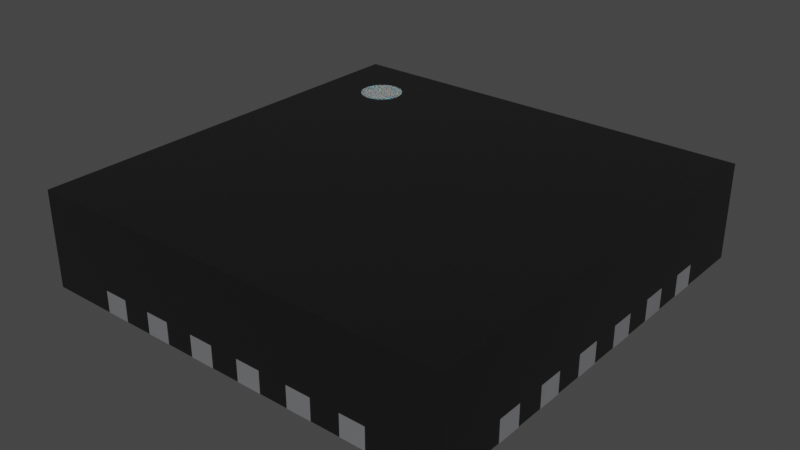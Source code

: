 # Source: QFN-24-1EP_4x4mm_P0.5mm_EP2.6x2.6mm.blend  (saved by Blender 4.1.23; exported with 4.5.12 LTS)
import bpy
from mathutils import Matrix  # noqa: F401  (used for matrix-valued properties, if any)

bpy.ops.wm.read_factory_settings(use_empty=True)
scene = bpy.context.scene
scene.name = 'Scene'

# ---- collections
col_collection = bpy.data.collections.new('Collection'); scene.collection.children.link(col_collection)

# ---- materials (node trees are filled in below, after node groups)
mat_plastic_chip = bpy.data.materials.new('plastic_chip')
mat_plastic_chip.use_transparent_shadow = False
mat_plastic_chip.preview_render_type = 'CUBE'
mat_white_markings = bpy.data.materials.new('white_markings')
mat_white_markings.use_transparent_shadow = False
mat_white_markings.preview_render_type = 'FLAT'
mat_metal_pins = bpy.data.materials.new('metal_pins')
mat_metal_pins.use_transparent_shadow = False
mat_metal_pins.preview_render_type = 'CUBE'

# ---- material node trees
mat_plastic_chip.use_nodes = True; mat_plastic_chip.node_tree.nodes.clear()
_N = mat_plastic_chip.node_tree.nodes; _L = mat_plastic_chip.node_tree.links
n0 = _N.new('ShaderNodeBsdfPrincipled'); n0.name = 'Principled BSDF'; n0.location = (10, 300)
n0.distribution = 'GGX'
n0.subsurface_method = 'BURLEY'
n0.inputs[0].default_value = (0.009312, 0.009312, 0.009312, 1.0)
n0.inputs[1].default_value = 0.1372
n0.inputs[2].default_value = 0.3706
n0.inputs[3].default_value = 1.45
n0.inputs[27].default_value = (0.0, 0.0, 0.0, 1.0)
n0.inputs[28].default_value = 1.0
n1 = _N.new('ShaderNodeOutputMaterial'); n1.name = 'Material Output'; n1.location = (300, 300)
n2 = _N.new('ShaderNodeTexNoise'); n2.name = 'Noise Texture'; n2.location = (-893, 54)
n2.inputs[2].default_value = 200.0
n2.inputs[3].default_value = 3.6
n2.inputs[4].default_value = 0.8375
n3 = _N.new('ShaderNodeBump'); n3.name = 'Bump'; n3.location = (-604, -53)
n3.inputs[0].default_value = 0.08
n3.inputs[1].default_value = 1.0
n3.inputs[2].default_value = 1.0
_L.new(n0.outputs[0], n1.inputs[0])
_L.new(n2.outputs[0], n3.inputs[3])
_L.new(n3.outputs[0], n0.inputs[5])
n1.is_active_output = True
mat_white_markings.use_nodes = True; mat_white_markings.node_tree.nodes.clear()
_N = mat_white_markings.node_tree.nodes; _L = mat_white_markings.node_tree.links
n0 = _N.new('ShaderNodeOutputMaterial'); n0.name = 'Material Output'; n0.location = (300, 300)
n1 = _N.new('ShaderNodeBsdfPrincipled'); n1.name = 'Principled BSDF'; n1.location = (-34, 272)
n1.distribution = 'GGX'
n1.subsurface_method = 'BURLEY'
n1.inputs[1].default_value = 0.02
n1.inputs[2].default_value = 0.4636
n1.inputs[3].default_value = 1.4
n1.inputs[8].default_value = 1.0
n1.inputs[10].default_value = 0.3682
n1.inputs[13].default_value = 0.6591
n1.inputs[18].default_value = 0.2318
n1.inputs[20].default_value = 0.6709
n1.inputs[24].default_value = 0.1191
n1.inputs[27].default_value = (0.0, 0.0, 0.0, 1.0)
n1.inputs[28].default_value = 1.0
n2 = _N.new('ShaderNodeMapping'); n2.name = 'Mapping'; n2.location = (-1010, 265)
n2.inputs[3].default_value = (3.0, 1.0, 1.0)
n3 = _N.new('ShaderNodeTexCoord'); n3.name = 'Texture Coordinate'; n3.location = (-1250, 180)
n4 = _N.new('ShaderNodeBump'); n4.name = 'Bump'; n4.location = (-376, -99)
n4.inputs[0].default_value = 0.05
n4.inputs[1].default_value = 1.0
n4.inputs[2].default_value = 1.0
n5 = _N.new('ShaderNodeTexNoise'); n5.name = 'Noise Texture'; n5.location = (-662, 176)
n5.inputs[2].default_value = 88.0
n5.inputs[3].default_value = 10.8
n5.inputs[4].default_value = 0.9167
n5.inputs[8].default_value = 1.6
n6 = _N.new('ShaderNodeValToRGB'); n6.name = 'ColorRamp'; n6.location = (-354, 186)
while len(n6.color_ramp.elements) > 1: n6.color_ramp.elements.remove(n6.color_ramp.elements[-1])
n6.color_ramp.elements[0].position = 0.0; n6.color_ramp.elements[0].color = (0.2596, 0.2596, 0.2596, 1.0)
_e = n6.color_ramp.elements.new(1.0); _e.color = (0.6303, 0.6303, 0.6303, 1.0)
n7 = _N.new('ShaderNodeMix'); n7.name = 'Mix'; n7.location = (-204, 152)
n7.data_type = 'RGBA'
n7.inputs[0].default_value = 0.3682
n7.inputs[7].default_value = (0.2525, 0.2525, 0.2525, 1.0)
_L.new(n5.outputs[0], n6.inputs[0])
_L.new(n1.outputs[0], n0.inputs[0])
_L.new(n3.outputs[2], n2.inputs[0])
_L.new(n2.outputs[0], n5.inputs[0])
_L.new(n5.outputs[0], n4.inputs[3])
_L.new(n4.outputs[0], n1.inputs[5])
_L.new(n6.outputs[0], n7.inputs[6])
_L.new(n7.outputs[2], n1.inputs[0])
n0.is_active_output = True
mat_metal_pins.use_nodes = True; mat_metal_pins.node_tree.nodes.clear()
_N = mat_metal_pins.node_tree.nodes; _L = mat_metal_pins.node_tree.links
n0 = _N.new('ShaderNodeMapping'); n0.name = 'Mapping'; n0.location = (-1447, -91)
n0.inputs[3].default_value = (4.8, 1.2, 1.1)
n1 = _N.new('ShaderNodeBsdfPrincipled'); n1.name = 'Principled BSDF'; n1.location = (-560, 254)
n1.distribution = 'GGX'
n1.subsurface_method = 'BURLEY'
n1.inputs[1].default_value = 0.7818
n1.inputs[2].default_value = 0.2886
n1.inputs[3].default_value = 1.45
n1.inputs[13].default_value = 0.0
n1.inputs[27].default_value = (0.0, 0.0, 0.0, 1.0)
n1.inputs[28].default_value = 1.0
n2 = _N.new('ShaderNodeOutputMaterial'); n2.name = 'Material Output.002'; n2.location = (-205, 253)
n2.width = 213
n3 = _N.new('ShaderNodeTexNoise'); n3.name = 'Noise Texture.002'; n3.location = (-1228, -73)
n3.inputs[2].default_value = 0.1
n3.inputs[3].default_value = 7.0
n3.inputs[4].default_value = 0.6
n3.inputs[8].default_value = 0.4
n4 = _N.new('ShaderNodeTexCoord'); n4.name = 'Texture Coordinate'; n4.location = (-1636, -116)
n5 = _N.new('ShaderNodeMix'); n5.name = 'Mix.001'; n5.location = (-921, 45)
n5.data_type = 'RGBA'
n5.inputs[6].default_value = (0.9398, 0.9547, 1.0, 1.0)
n5.inputs[7].default_value = (0.13, 0.1259, 0.1359, 1.0)
n6 = _N.new('ShaderNodeBump'); n6.name = 'Bump.001'; n6.location = (-1001, -227)
n6.inputs[0].default_value = 0.05
n6.inputs[1].default_value = 0.01
n6.inputs[2].default_value = 1.0
_L.new(n1.outputs[0], n2.inputs[0])
_L.new(n3.outputs[0], n6.inputs[3])
_L.new(n0.outputs[0], n3.inputs[0])
_L.new(n3.outputs[0], n5.inputs[0])
_L.new(n4.outputs[3], n0.inputs[0])
_L.new(n5.outputs[2], n1.inputs[0])
_L.new(n6.outputs[0], n1.inputs[5])
n2.is_active_output = True

# ---- world
world_world = bpy.data.worlds.new('World'); scene.world = world_world
world_world.use_nodes = True; world_world.node_tree.nodes.clear()
_N = world_world.node_tree.nodes; _L = world_world.node_tree.links
n0 = _N.new('ShaderNodeOutputWorld'); n0.name = 'World Output'; n0.location = (300, 300)
n1 = _N.new('ShaderNodeBackground'); n1.name = 'Background'; n1.location = (10, 300)
n1.inputs[0].default_value = (0.05088, 0.05088, 0.05088, 1.0)
_L.new(n1.outputs[0], n0.inputs[0])
n0.is_active_output = True
world_world.color = (0.05088, 0.05088, 0.05088)
world_world.use_sun_shadow = False
world_world.sun_shadow_jitter_overblur = 0.0

# ---- meshes
me_shape_9_indexedfaceset_010 = bpy.data.meshes.new('SHAPE_9_IndexedFaceSet.010')
me_shape_9_indexedfaceset_010.from_pydata([(0.7874, 0.07972, -0.3406), (0.7874, 0.07972, -0.25), (0.7874, 0.0009843, -0.05315), (0.7874, 0.07972, 0.05315), (0.7874, 0.07972, 0.1437), (0.7874, 0.07972, 0.5374), (0.7874, 0.3543, 0.7874), (0.7874, 0.07972, -0.5374), (0.7874, 0.0009843, -0.7874), (0.1437, 0.0009843, -0.7874), (0.05315, 0.0009843, -0.6299), (0.05315, 0.0009843, -0.7874), (-0.05315, 0.0009843, -0.6299), (-0.6299, 0.0009843, -0.4469), (-0.6299, 0.0009843, -0.3406), (-0.6299, 0.0009843, -0.25), (-0.6299, 0.0009843, 0.1437), (-0.7874, 0.0009843, 0.1437), (-0.7874, 0.0009843, 0.25), (-0.6299, 0.0009843, 0.25), (-0.6299, 0.0009843, 0.3406), (-0.6299, 0.0009843, 0.4469), (-0.6299, 0.0009843, 0.5374), (-0.7874, 0.0009843, 0.5374), (-0.7874, 0.0009843, 0.7874), (-0.25, 0.0009843, 0.7874), (0.1437, 0.0009843, 0.7874), (0.3406, 0.0009843, 0.6299), (0.3406, 0.0009843, 0.7874), (0.4469, 0.0009843, 0.7874), (0.7874, 0.0009843, 0.7874), (0.7874, 0.0009843, 0.5374), (0.7874, 0.0009843, 0.4469), (0.7874, 0.0009843, 0.3406), (0.7874, 0.0009843, 0.1437), (0.7874, 0.0009843, 0.05315), (0.6299, 0.0009843, -0.05315), (0.6299, 0.0009843, -0.3406), (0.7874, 0.0009843, -0.5374), (0.3937, 0.0009843, 0.4921), (0.4921, 0.0009843, -0.4921), (0.4921, 0.0009843, 0.3937), (0.7874, 0.0, -0.4469), (0.7874, 0.0009843, -0.4469), (0.7874, 0.0, -0.25), (0.7874, 0.0009843, -0.25), (0.7874, 0.0009843, 0.25), (0.7874, 0.0009843, -0.1437), (0.7874, 0.0, -0.1437), (0.25, 0.0009843, 0.7874), (0.05315, 0.07874, 0.7874), (-0.1437, 0.07874, 0.7874), (-0.1437, 0.0009843, 0.7874), (-0.7874, 0.3543, 0.7874), (0.5374, 0.0009843, 0.7874), (-0.7874, 0.0, -0.4469), (-0.7874, 0.0, -0.5374), (-0.7874, 0.0, 0.4469), (-0.7874, 0.0, 0.25), (-0.7874, 0.0, 0.1437), (-0.7874, 0.0, 0.05315), (-0.7874, 0.3543, -0.7874), (-0.7874, 0.07972, 0.25), (-0.7874, 0.07972, 0.1437), (-0.7874, 0.07972, -0.1437), (-0.7874, 0.07972, -0.25), (0.7874, 0.3543, -0.7874), (-0.7874, 0.0009843, -0.7874), (-0.5374, 0.07874, -0.7874), (-0.4469, 0.07874, -0.7874), (-0.3406, 0.07874, -0.7874), (-0.25, 0.0009843, -0.7874), (-0.1437, 0.0009843, -0.7874), (0.05315, 0.07874, -0.7874), (0.25, 0.0009843, -0.7874), (0.3406, 0.0009843, -0.7874), (0.5374, 0.0009843, -0.7874), (0.1437, 0.0009843, -0.6299), (0.1437, 0.0, -0.6299), (0.1437, 0.07874, -0.7874), (0.05315, 0.0, -0.6299), (0.05315, 0.0, -0.7882), (-0.7874, 0.0, -0.05315), (-0.6299, 0.0009843, -0.05315), (-0.6299, 0.0, -0.1437), (-0.6299, 0.0009843, -0.1437), (-0.7874, 0.0009843, -0.1437), (-0.7874, 0.0, -0.1437), (-0.6299, 0.0, -0.05315), (0.1437, 0.0, -0.7882), (0.05315, 0.07874, -0.7882), (0.1437, 0.07874, -0.7882), (-0.7882, 0.0009843, -0.05315), (-0.7882, 0.0009843, -0.1437), (-0.7882, 0.07972, -0.1437), (-0.7882, 0.07972, -0.05315), (-0.7874, 0.07972, -0.05315), (-0.7874, 0.0009843, -0.05315), (-0.1437, 0.0, -0.7882), (-0.1437, 0.07874, -0.7874), (-0.1437, 0.0009843, -0.6299), (-0.1437, 0.0, -0.6299), (-0.05315, 0.0, -0.6299), (-0.05315, 0.0009843, -0.7874), (-0.05315, 0.07874, -0.7874), (-0.05315, 0.0, -0.7882), (-0.3406, 0.07874, -0.7882), (-0.3406, 0.0009843, -0.7874), (-0.3406, 0.0, -0.6299), (-0.3406, 0.0009843, -0.6299), (-0.25, 0.0009843, -0.6299), (-0.25, 0.0, -0.6299), (-0.25, 0.07874, -0.7874), (-0.25, 0.07874, -0.7882), (-0.25, 0.0, -0.7882), (-0.3406, 0.0, -0.7882), (-0.5374, 0.0009843, -0.7874), (-0.5374, 0.0009843, -0.6299), (-0.5374, 0.0, -0.6299), (-0.4469, 0.0009843, -0.6299), (-0.4469, 0.0009843, -0.7874), (-0.4469, 0.0, -0.6299), (-0.4469, 0.0, -0.7882), (0.25, 0.07874, -0.7874), (0.25, 0.0009843, -0.6299), (0.25, 0.0, -0.6299), (0.3406, 0.0009843, -0.6299), (0.3406, 0.0, -0.6299), (0.3406, 0.07874, -0.7874), (0.3406, 0.0, -0.7882), (0.25, 0.0, -0.7882), (0.4469, 0.07874, -0.7882), (0.4469, 0.07874, -0.7874), (0.4469, 0.0009843, -0.7874), (0.4469, 0.0009843, -0.6299), (0.5374, 0.0009843, -0.6299), (0.5374, 0.0, -0.6299), (0.5374, 0.07874, -0.7874), (0.4469, 0.0, -0.6299), (0.5374, 0.0, -0.7882), (0.4469, 0.0, -0.7882), (-0.1437, 0.07874, -0.7882), (-0.05315, 0.07874, -0.7882), (-0.5374, 0.0, -0.7882), (-0.5374, 0.07874, -0.7882), (-0.4469, 0.07874, -0.7882), (0.25, 0.07874, -0.7882), (0.3406, 0.07874, -0.7882), (0.5374, 0.07874, -0.7882), (-0.6299, 0.0, 0.1437), (-0.6299, 0.0009843, 0.05315), (-0.6299, 0.0, 0.05315), (-0.7874, 0.0009843, 0.05315), (-0.7874, 0.0009843, 0.3406), (-0.6299, 0.0, 0.25), (-0.7874, 0.0, 0.3406), (-0.6299, 0.0, 0.3406), (-0.6299, 0.0, 0.5374), (-0.7874, 0.0, 0.5374), (-0.6299, 0.0, 0.4469), (-0.7874, 0.0, -0.25), (-0.6299, 0.0, -0.3406), (-0.7874, 0.0, -0.3406), (-0.6299, 0.0, -0.25), (-0.6299, 0.0009843, -0.5374), (-0.6299, 0.0, -0.5374), (-0.6299, 0.0, -0.4469), (-0.7882, 0.07972, 0.1437), (-0.7882, 0.0009843, 0.1437), (-0.7874, 0.07972, 0.05315), (-0.7882, 0.0009843, 0.05315), (-0.7882, 0.07972, 0.05315), (-0.7882, 0.07972, 0.25), (-0.7882, 0.07972, 0.3406), (-0.7874, 0.07972, 0.3406), (-0.7882, 0.0009843, 0.3406), (-0.7882, 0.0009843, 0.25), (-0.7882, 0.0009843, 0.4469), (-0.7882, 0.0009843, 0.5374), (-0.7882, 0.07972, 0.4469), (-0.7882, 0.07972, 0.5374), (-0.7874, 0.07972, 0.5374), (-0.7874, 0.07972, 0.4469), (-0.7874, 0.0009843, 0.4469), (-0.7882, 0.0009843, -0.25), (-0.7882, 0.07972, -0.25), (-0.7874, 0.0009843, -0.3406), (-0.7882, 0.0009843, -0.3406), (-0.7882, 0.07972, -0.3406), (-0.7874, 0.07972, -0.3406), (-0.7874, 0.0009843, -0.25), (-0.7882, 0.07972, -0.4469), (-0.7882, 0.0009843, -0.4469), (-0.7874, 0.07972, -0.4469), (-0.7874, 0.07972, -0.5374), (-0.7882, 0.07972, -0.5374), (-0.7882, 0.0009843, -0.5374), (-0.7874, 0.0009843, -0.4469), (-0.7874, 0.0009843, -0.5374), (0.05315, 0.0, 0.6299), (0.05315, 0.0009843, 0.7874), (0.05315, 0.0009843, 0.6299), (0.1437, 0.0, 0.6299), (0.1437, 0.0, 0.7882), (0.1437, 0.0009843, 0.6299), (-0.1437, 0.07874, 0.7882), (-0.05315, 0.0, 0.6299), (-0.05315, 0.0, 0.7882), (-0.05315, 0.0009843, 0.6299), (-0.05315, 0.0009843, 0.7874), (-0.05315, 0.07874, 0.7874), (-0.05315, 0.07874, 0.7882), (-0.1437, 0.0009843, 0.6299), (-0.1437, 0.0, 0.7882), (-0.1437, 0.0, 0.6299), (-0.3406, 0.07874, 0.7874), (-0.3406, 0.0009843, 0.7874), (-0.3406, 0.0009843, 0.6299), (-0.25, 0.07874, 0.7874), (-0.25, 0.0, 0.6299), (-0.25, 0.0009843, 0.6299), (-0.25, 0.0, 0.7882), (-0.3406, 0.0, 0.6299), (-0.5374, 0.07874, 0.7882), (-0.5374, 0.0009843, 0.7874), (-0.4469, 0.0, 0.7882), (-0.4469, 0.0009843, 0.7874), (-0.4469, 0.07874, 0.7874), (-0.5374, 0.0009843, 0.6299), (-0.4469, 0.0009843, 0.6299), (-0.4469, 0.0, 0.6299), (-0.5374, 0.0, 0.6299), (0.25, 0.0, 0.7882), (0.25, 0.0, 0.6299), (0.25, 0.07874, 0.7874), (0.25, 0.0009843, 0.6299), (0.3406, 0.0, 0.7882), (0.3406, 0.07874, 0.7882), (0.3406, 0.0, 0.6299), (0.5374, 0.0009843, 0.6299), (0.5374, 0.07874, 0.7874), (0.4469, 0.0009843, 0.6299), (0.5374, 0.0, 0.7882), (0.5374, 0.0, 0.6299), (0.4469, 0.0, 0.6299), (0.05315, 0.07874, 0.7882), (0.05315, 0.0, 0.7882), (0.1437, 0.07874, 0.7882), (0.1437, 0.07874, 0.7874), (-0.3406, 0.0, 0.7882), (-0.25, 0.07874, 0.7882), (-0.3406, 0.07874, 0.7882), (-0.5374, 0.0, 0.7882), (-0.4469, 0.07874, 0.7882), (-0.5374, 0.07874, 0.7874), (0.25, 0.07874, 0.7882), (0.3406, 0.07874, 0.7874), (0.4469, 0.0, 0.7882), (0.4469, 0.07874, 0.7882), (0.5374, 0.07874, 0.7882), (0.4469, 0.07874, 0.7874), (0.6299, 0.0009843, -0.1437), (0.6299, 0.0, -0.05315), (0.6299, 0.0, -0.1437), (0.7874, 0.0, -0.05315), (0.7882, 0.0009843, -0.1437), (0.7882, 0.0009843, -0.05315), (0.7874, 0.07972, -0.1437), (0.7874, 0.07972, -0.05315), (0.7882, 0.07972, -0.1437), (0.7882, 0.07972, -0.05315), (0.6299, 0.0, 0.05315), (0.7874, 0.0, 0.05315), (0.6299, 0.0009843, 0.05315), (0.6299, 0.0, 0.1437), (0.7874, 0.0, 0.1437), (0.6299, 0.0009843, 0.1437), (0.6299, 0.0009843, 0.25), (0.6299, 0.0, 0.3406), (0.6299, 0.0009843, 0.3406), (0.7874, 0.0, 0.25), (0.7874, 0.0, 0.3406), (0.6299, 0.0, 0.25), (0.6299, 0.0009843, 0.4469), (0.6299, 0.0, 0.5374), (0.6299, 0.0, 0.4469), (0.6299, 0.0009843, 0.5374), (0.7874, 0.0, 0.4469), (0.7874, 0.0, 0.5374), (0.7874, 0.0, -0.3406), (0.7874, 0.0009843, -0.3406), (0.6299, 0.0, -0.3406), (0.6299, 0.0009843, -0.25), (0.6299, 0.0, -0.25), (0.7874, 0.0, -0.5374), (0.6299, 0.0009843, -0.5374), (0.6299, 0.0009843, -0.4469), (0.6299, 0.0, -0.4469), (0.6299, 0.0, -0.5374), (0.7882, 0.0009843, 0.05315), (0.7882, 0.07972, 0.05315), (0.7882, 0.0009843, 0.1437), (0.7882, 0.07972, 0.1437), (0.7882, 0.07972, 0.25), (0.7874, 0.07972, 0.3406), (0.7882, 0.07972, 0.3406), (0.7874, 0.07972, 0.25), (0.7882, 0.0009843, 0.25), (0.7882, 0.0009843, 0.3406), (0.7882, 0.07972, 0.4469), (0.7874, 0.07972, 0.4469), (0.7882, 0.07972, 0.5374), (0.7882, 0.0009843, 0.4469), (0.7882, 0.0009843, 0.5374), (0.7882, 0.0009843, -0.25), (0.7882, 0.07972, -0.25), (0.7882, 0.0009843, -0.3406), (0.7882, 0.07972, -0.3406), (0.7882, 0.07972, -0.5374), (0.7882, 0.0009843, -0.4469), (0.7882, 0.07972, -0.4469), (0.7874, 0.07972, -0.4469), (0.7882, 0.0009843, -0.5374), (0.3937, 0.0001969, 0.4921), (-0.4921, 0.0009843, 0.4921), (-0.4921, 0.0009843, -0.4921), (-0.4921, 0.0001969, -0.4921), (0.4921, 0.0001969, -0.4921), (0.4921, 0.0001969, 0.3937), (-0.4921, 0.0001969, 0.4921), (0.6299, 0.3543, -0.5512), (0.6299, 0.3559, -0.5512), (0.6284, 0.3543, -0.5358), (0.6284, 0.3559, -0.5358), (0.6239, 0.3543, -0.521), (0.6239, 0.3559, -0.521), (0.6167, 0.3543, -0.5074), (0.6167, 0.3559, -0.5074), (0.6069, 0.3543, -0.4955), (0.6069, 0.3559, -0.4955), (0.5949, 0.3543, -0.4857), (0.5949, 0.3559, -0.4857), (0.5813, 0.3543, -0.4784), (0.5813, 0.3559, -0.4784), (0.5665, 0.3543, -0.474), (0.5665, 0.3559, -0.474), (0.5512, 0.3543, -0.4724), (0.5512, 0.3559, -0.4724), (0.5358, 0.3543, -0.474), (0.5358, 0.3559, -0.474), (0.521, 0.3543, -0.4784), (0.521, 0.3559, -0.4784), (0.5074, 0.3543, -0.4857), (0.5074, 0.3559, -0.4857), (0.4955, 0.3543, -0.4955), (0.4955, 0.3559, -0.4955), (0.4857, 0.3543, -0.5074), (0.4857, 0.3559, -0.5074), (0.4784, 0.3543, -0.521), (0.4784, 0.3559, -0.521), (0.474, 0.3543, -0.5358), (0.474, 0.3559, -0.5358), (0.4724, 0.3543, -0.5512), (0.4724, 0.3559, -0.5512), (0.474, 0.3543, -0.5665), (0.474, 0.3559, -0.5665), (0.4784, 0.3543, -0.5813), (0.4784, 0.3559, -0.5813), (0.4857, 0.3543, -0.5949), (0.4857, 0.3559, -0.5949), (0.4955, 0.3543, -0.6069), (0.4955, 0.3559, -0.6069), (0.5074, 0.3543, -0.6167), (0.5074, 0.3559, -0.6167), (0.521, 0.3543, -0.6239), (0.521, 0.3559, -0.6239), (0.5358, 0.3543, -0.6284), (0.5358, 0.3559, -0.6284), (0.5512, 0.3543, -0.6299), (0.5512, 0.3559, -0.6299), (0.5665, 0.3543, -0.6284), (0.5665, 0.3559, -0.6284), (0.5813, 0.3543, -0.6239), (0.5813, 0.3559, -0.6239), (0.5949, 0.3543, -0.6167), (0.5949, 0.3559, -0.6167), (0.6069, 0.3543, -0.6069), (0.6069, 0.3559, -0.6069), (0.6167, 0.3543, -0.5949), (0.6167, 0.3559, -0.5949), (0.6239, 0.3543, -0.5813), (0.6239, 0.3559, -0.5813), (0.6284, 0.3543, -0.5665), (0.6284, 0.3559, -0.5665)], [], [(7, 8, 38), (66, 8, 7), (321, 66, 7), (0, 43, 290), (0, 321, 43), (0, 66, 321), (1, 66, 0), (267, 1, 45), (267, 45, 47), (267, 66, 1), (3, 268, 2), (3, 2, 35), (46, 4, 34), (306, 4, 46), (310, 304, 33), (310, 33, 32), (30, 5, 31), (6, 306, 304), (6, 310, 5), (6, 4, 306), (6, 304, 310), (6, 5, 30), (6, 66, 267), (6, 267, 268), (6, 268, 3), (6, 3, 4), (164, 67, 198), (117, 67, 164), (117, 116, 67), (325, 117, 164), (325, 119, 117), (325, 164, 13), (14, 13, 197), (14, 197, 186), (14, 325, 13), (109, 107, 120), (109, 120, 119), (109, 119, 325), (15, 325, 14), (110, 109, 325), (85, 325, 15), (85, 15, 190), (85, 190, 86), (100, 72, 71), (100, 71, 110), (100, 110, 325), (150, 83, 97), (150, 97, 152), (10, 11, 103), (10, 103, 12), (16, 17, 18), (19, 16, 18), (124, 74, 9), (124, 9, 77), (126, 133, 75), (21, 20, 153), (21, 153, 183), (134, 133, 126), (24, 22, 23), (324, 19, 20), (324, 21, 22), (324, 20, 21), (324, 16, 19), (8, 76, 135), (40, 134, 126), (40, 135, 134), (40, 126, 124), (40, 124, 77), (295, 8, 135), (295, 135, 40), (228, 22, 24), (228, 324, 22), (229, 324, 228), (296, 295, 40), (38, 8, 295), (224, 228, 24), (37, 296, 40), (217, 324, 229), (43, 296, 37), (292, 37, 40), (220, 324, 217), (290, 43, 37), (216, 217, 229), (216, 229, 226), (261, 292, 40), (212, 324, 220), (47, 292, 261), (47, 45, 292), (52, 212, 220), (52, 220, 25), (200, 208, 209), (200, 201, 208), (35, 36, 273), (35, 2, 36), (39, 201, 204), (39, 208, 201), (39, 204, 235), (41, 273, 36), (41, 277, 276), (41, 276, 273), (279, 277, 41), (27, 39, 235), (46, 276, 277), (46, 34, 276), (49, 204, 26), (49, 235, 204), (241, 39, 27), (283, 279, 41), (239, 39, 241), (286, 283, 41), (286, 41, 39), (286, 39, 239), (32, 279, 283), (32, 33, 279), (29, 27, 28), (29, 241, 27), (30, 286, 239), (30, 239, 54), (30, 31, 286), (39, 324, 212), (39, 212, 208), (324, 325, 16), (16, 325, 150), (150, 325, 83), (83, 325, 85), (325, 40, 77), (325, 77, 10), (325, 10, 12), (325, 12, 100), (40, 41, 36), (40, 36, 261), (43, 38, 294), (43, 294, 42), (45, 290, 289), (45, 289, 44), (31, 32, 287), (31, 287, 288), (33, 46, 280), (33, 280, 281), (34, 35, 272), (34, 272, 275), (2, 47, 48), (2, 48, 264), (240, 30, 54), (6, 30, 240), (260, 6, 240), (256, 260, 29), (256, 29, 28), (256, 6, 260), (234, 6, 256), (248, 234, 49), (248, 49, 26), (248, 6, 234), (210, 50, 200), (210, 200, 209), (218, 51, 52), (218, 52, 25), (227, 215, 216), (227, 216, 226), (24, 254, 224), (53, 218, 215), (53, 227, 254), (53, 51, 218), (53, 215, 227), (53, 254, 24), (53, 6, 248), (53, 248, 50), (53, 50, 210), (53, 210, 51), (198, 197, 55), (198, 55, 56), (186, 190, 160), (186, 160, 162), (57, 23, 158), (183, 23, 57), (18, 153, 155), (18, 155, 58), (60, 17, 59), (152, 17, 60), (181, 24, 23), (53, 24, 181), (182, 53, 181), (153, 182, 183), (174, 182, 153), (174, 53, 182), (62, 53, 174), (63, 62, 18), (63, 18, 17), (63, 53, 62), (96, 169, 152), (96, 152, 97), (190, 64, 86), (65, 64, 190), (197, 189, 186), (193, 189, 197), (67, 194, 198), (61, 65, 189), (61, 193, 194), (61, 64, 65), (61, 189, 193), (61, 194, 67), (61, 53, 63), (61, 63, 169), (61, 169, 96), (61, 96, 64), (68, 67, 116), (61, 67, 68), (69, 61, 68), (70, 69, 120), (70, 120, 107), (70, 61, 69), (112, 61, 70), (99, 112, 71), (99, 71, 72), (99, 61, 112), (73, 104, 103), (73, 103, 11), (74, 79, 9), (123, 79, 74), (132, 128, 75), (132, 75, 133), (8, 137, 76), (66, 123, 128), (66, 132, 137), (66, 79, 123), (66, 128, 132), (66, 137, 8), (66, 61, 73), (73, 61, 104), (104, 61, 99), (66, 73, 79), (86, 82, 87), (86, 97, 82), (6, 53, 66), (61, 66, 53), (11, 10, 80), (11, 80, 81), (90, 73, 11), (90, 11, 81), (10, 77, 78), (10, 78, 80), (91, 89, 9), (79, 91, 9), (78, 9, 89), (77, 9, 78), (78, 89, 81), (78, 81, 80), (97, 83, 88), (97, 88, 82), (83, 85, 84), (83, 84, 88), (85, 86, 87), (85, 87, 84), (84, 87, 82), (84, 82, 88), (90, 81, 89), (90, 89, 91), (91, 79, 73), (91, 73, 90), (94, 95, 92), (94, 92, 93), (95, 96, 97), (95, 97, 92), (64, 94, 93), (64, 93, 86), (96, 95, 94), (96, 94, 64), (97, 86, 93), (97, 93, 92), (72, 100, 101), (72, 101, 98), (141, 99, 72), (141, 72, 98), (100, 12, 102), (100, 102, 101), (142, 105, 103), (104, 142, 103), (102, 103, 105), (12, 103, 102), (102, 105, 98), (102, 98, 101), (107, 109, 108), (107, 108, 115), (106, 70, 107), (106, 107, 115), (109, 110, 111), (109, 111, 108), (113, 114, 71), (112, 113, 71), (111, 71, 114), (110, 71, 111), (111, 114, 115), (111, 115, 108), (116, 117, 118), (116, 118, 143), (144, 68, 116), (144, 116, 143), (117, 119, 121), (117, 121, 118), (145, 122, 120), (69, 145, 120), (121, 120, 122), (119, 120, 121), (121, 122, 143), (121, 143, 118), (74, 124, 125), (74, 125, 130), (146, 123, 74), (146, 74, 130), (124, 126, 127), (124, 127, 125), (147, 129, 75), (128, 147, 75), (127, 75, 129), (126, 75, 127), (127, 129, 130), (127, 130, 125), (133, 134, 138), (133, 138, 140), (131, 132, 133), (131, 133, 140), (134, 135, 136), (134, 136, 138), (148, 139, 76), (137, 148, 76), (136, 76, 139), (135, 76, 136), (136, 139, 140), (136, 140, 138), (141, 98, 105), (141, 105, 142), (142, 104, 99), (142, 99, 141), (106, 115, 114), (106, 114, 113), (113, 112, 70), (113, 70, 106), (144, 143, 122), (144, 122, 145), (145, 69, 68), (145, 68, 144), (146, 130, 129), (146, 129, 147), (147, 128, 123), (147, 123, 146), (131, 140, 139), (131, 139, 148), (148, 137, 132), (148, 132, 131), (17, 16, 149), (17, 149, 59), (16, 150, 151), (16, 151, 149), (150, 152, 60), (150, 60, 151), (151, 60, 59), (151, 59, 149), (153, 20, 156), (153, 156, 155), (20, 19, 154), (20, 154, 156), (19, 18, 58), (19, 58, 154), (154, 58, 155), (154, 155, 156), (23, 22, 157), (23, 157, 158), (22, 21, 159), (22, 159, 157), (21, 183, 57), (21, 57, 159), (159, 57, 158), (159, 158, 157), (190, 15, 163), (190, 163, 160), (15, 14, 161), (15, 161, 163), (14, 186, 162), (14, 162, 161), (161, 162, 160), (161, 160, 163), (197, 13, 166), (197, 166, 55), (13, 164, 165), (13, 165, 166), (164, 198, 56), (164, 56, 165), (165, 56, 55), (165, 55, 166), (171, 167, 168), (171, 168, 170), (167, 63, 17), (167, 17, 168), (169, 171, 170), (169, 170, 152), (63, 167, 171), (63, 171, 169), (17, 152, 170), (17, 170, 168), (172, 173, 175), (172, 175, 176), (173, 174, 153), (173, 153, 175), (62, 172, 176), (62, 176, 18), (174, 173, 172), (174, 172, 62), (153, 18, 176), (153, 176, 175), (179, 180, 178), (179, 178, 177), (180, 181, 23), (180, 23, 178), (182, 179, 177), (182, 177, 183), (181, 180, 179), (181, 179, 182), (23, 183, 177), (23, 177, 178), (188, 185, 184), (188, 184, 187), (185, 65, 190), (185, 190, 184), (189, 188, 187), (189, 187, 186), (65, 185, 188), (65, 188, 189), (190, 186, 187), (190, 187, 184), (195, 191, 192), (195, 192, 196), (191, 193, 197), (191, 197, 192), (194, 195, 196), (194, 196, 198), (193, 191, 195), (193, 195, 194), (197, 198, 196), (197, 196, 192), (200, 246, 199), (200, 199, 201), (245, 200, 50), (245, 246, 200), (247, 26, 203), (248, 26, 247), (202, 203, 26), (204, 202, 26), (201, 199, 202), (201, 202, 204), (199, 246, 203), (199, 203, 202), (52, 213, 214), (52, 214, 212), (205, 52, 51), (205, 213, 52), (211, 209, 207), (210, 209, 211), (206, 207, 209), (208, 206, 209), (212, 214, 206), (212, 206, 208), (214, 213, 207), (214, 207, 206), (216, 249, 222), (216, 222, 217), (251, 216, 215), (251, 249, 216), (250, 25, 221), (218, 25, 250), (219, 221, 25), (220, 219, 25), (217, 222, 219), (217, 219, 220), (222, 249, 221), (222, 221, 219), (224, 252, 231), (224, 231, 228), (223, 224, 254), (223, 252, 224), (253, 226, 225), (227, 226, 253), (230, 225, 226), (229, 230, 226), (228, 231, 230), (228, 230, 229), (231, 252, 225), (231, 225, 230), (49, 232, 233), (49, 233, 235), (255, 49, 234), (255, 232, 49), (237, 28, 236), (256, 28, 237), (238, 236, 28), (27, 238, 28), (235, 233, 238), (235, 238, 27), (233, 232, 236), (233, 236, 238), (29, 257, 244), (29, 244, 241), (258, 29, 260), (258, 257, 29), (259, 54, 242), (240, 54, 259), (243, 242, 54), (239, 243, 54), (241, 244, 243), (241, 243, 239), (244, 257, 242), (244, 242, 243), (245, 247, 203), (245, 203, 246), (245, 50, 248), (245, 248, 247), (205, 211, 207), (205, 207, 213), (205, 51, 210), (205, 210, 211), (251, 250, 221), (251, 221, 249), (251, 215, 218), (251, 218, 250), (223, 253, 225), (223, 225, 252), (223, 254, 227), (223, 227, 253), (255, 237, 236), (255, 236, 232), (255, 234, 256), (255, 256, 237), (258, 259, 242), (258, 242, 257), (258, 260, 240), (258, 240, 259), (261, 263, 48), (261, 48, 47), (36, 262, 263), (36, 263, 261), (2, 264, 262), (2, 262, 36), (48, 262, 264), (48, 263, 262), (269, 265, 266), (269, 266, 270), (267, 47, 265), (267, 265, 269), (270, 266, 2), (270, 2, 268), (270, 267, 269), (270, 268, 267), (266, 265, 47), (266, 47, 2), (273, 271, 272), (273, 272, 35), (276, 274, 271), (276, 271, 273), (34, 275, 274), (34, 274, 276), (272, 274, 275), (272, 271, 274), (277, 282, 280), (277, 280, 46), (279, 278, 282), (279, 282, 277), (33, 281, 278), (33, 278, 279), (280, 278, 281), (280, 282, 278), (283, 285, 287), (283, 287, 32), (286, 284, 285), (286, 285, 283), (31, 288, 284), (31, 284, 286), (287, 284, 288), (287, 285, 284), (37, 291, 289), (37, 289, 290), (292, 293, 291), (292, 291, 37), (45, 44, 293), (45, 293, 292), (289, 293, 44), (289, 291, 293), (295, 298, 294), (295, 294, 38), (296, 297, 298), (296, 298, 295), (43, 42, 297), (43, 297, 296), (294, 297, 42), (294, 298, 297), (300, 299, 301), (300, 301, 302), (3, 35, 299), (3, 299, 300), (302, 301, 34), (302, 34, 4), (302, 3, 300), (302, 4, 3), (301, 299, 35), (301, 35, 34), (303, 307, 308), (303, 308, 305), (306, 46, 307), (306, 307, 303), (305, 308, 33), (305, 33, 304), (305, 306, 303), (305, 304, 306), (308, 307, 46), (308, 46, 33), (309, 312, 313), (309, 313, 311), (310, 32, 312), (310, 312, 309), (311, 313, 31), (311, 31, 5), (311, 310, 309), (311, 5, 310), (313, 312, 32), (313, 32, 31), (317, 316, 314), (317, 314, 315), (0, 290, 316), (0, 316, 317), (315, 314, 45), (315, 45, 1), (315, 0, 317), (315, 1, 0), (314, 316, 290), (314, 290, 45), (318, 322, 319), (318, 319, 320), (7, 38, 322), (7, 322, 318), (320, 319, 43), (320, 43, 321), (320, 7, 318), (320, 321, 7), (319, 322, 38), (319, 38, 43), (39, 41, 328), (39, 328, 323), (329, 39, 323), (324, 39, 329), (325, 324, 329), (325, 329, 326), (40, 325, 326), (40, 326, 327), (41, 40, 327), (41, 327, 328), (328, 327, 326), (323, 326, 329), (323, 328, 326), (330, 331, 333, 332), (332, 333, 335, 334), (334, 335, 337, 336), (336, 337, 339, 338), (338, 339, 341, 340), (340, 341, 343, 342), (342, 343, 345, 344), (344, 345, 347, 346), (346, 347, 349, 348), (348, 349, 351, 350), (350, 351, 353, 352), (352, 353, 355, 354), (354, 355, 357, 356), (356, 357, 359, 358), (358, 359, 361, 360), (360, 361, 363, 362), (362, 363, 365, 364), (364, 365, 367, 366), (366, 367, 369, 368), (368, 369, 371, 370), (370, 371, 373, 372), (372, 373, 375, 374), (374, 375, 377, 376), (376, 377, 379, 378), (378, 379, 381, 380), (380, 381, 383, 382), (382, 383, 385, 384), (384, 385, 387, 386), (386, 387, 389, 388), (388, 389, 391, 390), (333, 331, 393, 391, 389, 387, 385, 383, 381, 379, 377, 375, 373, 371, 369, 367, 365, 363, 361, 359, 357, 355, 353, 351, 349, 347, 345, 343, 341, 339, 337, 335), (390, 391, 393, 392), (392, 393, 331, 330), (330, 332, 334, 336, 338, 340, 342, 344, 346, 348, 350, 352, 354, 356, 358, 360, 362, 364, 366, 368, 370, 372, 374, 376, 378, 380, 382, 384, 386, 388, 390, 392)])
me_shape_9_indexedfaceset_010.polygons.foreach_set('material_index', [0, 0, 0, 0, 0, 0, 0, 0, 0, 0, 0, 0, 0, 0, 0, 0, 0, 0, 0, 0, 0, 0, 0, 0, 0, 0, 0, 0, 0, 0, 0, 0, 0, 0, 0, 0, 0, 0, 0, 0, 0, 0, 0, 0, 0, 0, 0, 0, 0, 0, 0, 0, 0, 0, 0, 0, 0, 0, 0, 0, 0, 0, 0, 0, 0, 0, 0, 0, 0, 0, 0, 0, 0, 0, 0, 0, 0, 0, 0, 0, 0, 0, 0, 0, 0, 0, 0, 0, 0, 0, 0, 0, 0, 0, 0, 0, 0, 0, 0, 0, 0, 0, 0, 0, 0, 0, 0, 0, 0, 0, 0, 0, 0, 0, 0, 0, 0, 0, 0, 0, 0, 0, 0, 0, 0, 0, 0, 0, 0, 0, 0, 0, 0, 0, 0, 0, 0, 0, 0, 0, 0, 0, 0, 0, 0, 0, 0, 0, 0, 0, 0, 0, 0, 0, 0, 0, 0, 0, 0, 0, 0, 0, 0, 0, 0, 0, 0, 0, 0, 0, 0, 0, 0, 0, 0, 0, 0, 0, 0, 0, 0, 0, 0, 0, 0, 0, 0, 0, 0, 0, 0, 0, 0, 0, 0, 0, 0, 0, 0, 0, 0, 0, 0, 0, 0, 0, 0, 0, 0, 0, 0, 0, 0, 0, 0, 0, 0, 0, 0, 0, 0, 0, 0, 0, 0, 0, 0, 0, 0, 0, 0, 0, 0, 0, 0, 2, 2, 2, 2, 2, 2, 2, 2, 2, 2, 2, 2, 2, 2, 2, 2, 2, 2, 2, 2, 2, 2, 2, 2, 2, 2, 2, 2, 2, 2, 2, 2, 2, 2, 2, 2, 2, 2, 2, 2, 2, 2, 2, 2, 2, 2, 2, 2, 2, 2, 2, 2, 2, 2, 2, 2, 2, 2, 2, 2, 2, 2, 2, 2, 2, 2, 2, 2, 2, 2, 2, 2, 2, 2, 2, 2, 2, 2, 2, 2, 2, 2, 2, 2, 2, 2, 2, 2, 2, 2, 2, 2, 2, 2, 2, 2, 2, 2, 2, 2, 2, 2, 2, 2, 2, 2, 2, 2, 2, 2, 2, 2, 2, 2, 2, 2, 2, 2, 2, 2, 2, 2, 2, 2, 2, 2, 2, 2, 2, 2, 2, 2, 2, 2, 2, 2, 2, 2, 2, 2, 2, 2, 2, 2, 2, 2, 2, 2, 2, 2, 2, 2, 2, 2, 2, 2, 2, 2, 2, 2, 2, 2, 2, 2, 2, 2, 2, 2, 2, 2, 2, 2, 2, 2, 2, 2, 2, 2, 2, 2, 2, 2, 2, 2, 2, 2, 2, 2, 2, 2, 2, 2, 2, 2, 2, 2, 2, 2, 2, 2, 2, 2, 2, 2, 2, 2, 2, 2, 2, 2, 2, 2, 2, 2, 2, 2, 2, 2, 2, 2, 2, 2, 2, 2, 2, 2, 2, 2, 2, 2, 2, 2, 2, 2, 2, 2, 2, 2, 2, 2, 2, 2, 2, 2, 2, 2, 2, 2, 2, 2, 2, 2, 2, 2, 2, 2, 2, 2, 2, 2, 2, 2, 2, 2, 2, 2, 2, 2, 2, 2, 2, 2, 2, 2, 2, 2, 2, 2, 2, 2, 2, 2, 2, 2, 2, 2, 2, 2, 2, 2, 2, 2, 2, 2, 2, 2, 2, 2, 2, 2, 2, 2, 2, 2, 2, 2, 2, 2, 2, 2, 2, 2, 2, 2, 2, 2, 2, 2, 2, 2, 2, 2, 2, 2, 2, 2, 2, 2, 2, 2, 2, 2, 2, 2, 2, 2, 2, 2, 2, 2, 2, 2, 2, 2, 2, 2, 2, 2, 2, 2, 2, 2, 2, 2, 2, 2, 2, 2, 2, 2, 2, 2, 2, 2, 2, 2, 2, 2, 2, 2, 2, 2, 2, 2, 2, 2, 2, 2, 2, 2, 2, 2, 2, 2, 2, 2, 2, 2, 2, 2, 2, 2, 2, 2, 2, 2, 2, 2, 2, 2, 2, 2, 2, 2, 2, 2, 2, 2, 2, 2, 2, 2, 2, 2, 2, 2, 2, 2, 2, 2, 2, 1, 1, 1, 1, 1, 1, 1, 1, 1, 1, 1, 1, 1, 1, 1, 1, 1, 1, 1, 1, 1, 1, 1, 1, 1, 1, 1, 1, 1, 1, 1, 1, 1, 1])
_uv = me_shape_9_indexedfaceset_010.uv_layers.new(name='UVMap')
_uv.uv.foreach_set('vector', [0.5192, 0.1756, 0.4693, 0.01696, 0.4693, 0.1756, 0.6934, 0.01696, 0.4693, 0.01696, 0.5192, 0.1756, 0.5192, 0.233, 0.6934, 0.01696, 0.5192, 0.1756, 0.5192, 0.3004, 0.4693, 0.233, 0.4693, 0.3004, 0.5192, 0.3004, 0.5192, 0.233, 0.4693, 0.233, 0.5192, 0.3004, 0.6934, 0.01696, 0.5192, 0.233, 0.5192, 0.3579, 0.6934, 0.01696, 0.5192, 0.3004, 0.5192, 0.4253, 0.5192, 0.3579, 0.4693, 0.3579, 0.5192, 0.4253, 0.4693, 0.3579, 0.4693, 0.4253, 0.5192, 0.4253, 0.6934, 0.01696, 0.5192, 0.3579, 0.5192, 0.5502, 0.5192, 0.4827, 0.4693, 0.4827, 0.5192, 0.5502, 0.4693, 0.4827, 0.4693, 0.5502, 0.4693, 0.6751, 0.5192, 0.6076, 0.4693, 0.6076, 0.5192, 0.6751, 0.5192, 0.6076, 0.4693, 0.6751, 0.5192, 0.7999, 0.5192, 0.7325, 0.4693, 0.7325, 0.5192, 0.7999, 0.4693, 0.7325, 0.4693, 0.7999, 0.4693, 1.016, 0.5192, 0.8574, 0.4693, 0.8574, 0.6934, 1.016, 0.5192, 0.6751, 0.5192, 0.7325, 0.6934, 1.016, 0.5192, 0.7999, 0.5192, 0.8574, 0.6934, 1.016, 0.5192, 0.6076, 0.5192, 0.6751, 0.6934, 1.016, 0.5192, 0.7325, 0.5192, 0.7999, 0.6934, 1.016, 0.5192, 0.8574, 0.4693, 1.016, 0.6934, 1.016, 0.6934, 0.01696, 0.5192, 0.4253, 0.6934, 1.016, 0.5192, 0.4253, 0.5192, 0.4827, 0.6934, 1.016, 0.5192, 0.4827, 0.5192, 0.5502, 0.6934, 1.016, 0.5192, 0.5502, 0.5192, 0.6076, 0.08307, 0.1756, -0.01683, 0.01696, -0.01683, 0.1756, 0.1418, 0.1169, -0.01683, 0.01696, 0.08307, 0.1756, 0.1418, 0.1169, 0.1418, 0.01696, -0.01683, 0.01696, 0.1705, 0.2043, 0.1418, 0.1169, 0.08307, 0.1756, 0.1705, 0.2043, 0.1992, 0.1169, 0.1418, 0.1169, 0.1705, 0.2043, 0.08307, 0.1756, 0.08307, 0.233, 0.08307, 0.3004, 0.08307, 0.233, -0.01683, 0.233, 0.08307, 0.3004, -0.01683, 0.233, -0.01683, 0.3004, 0.08307, 0.3004, 0.1705, 0.2043, 0.08307, 0.233, 0.2666, 0.1169, 0.2666, 0.01696, 0.1992, 0.01696, 0.2666, 0.1169, 0.1992, 0.01696, 0.1992, 0.1169, 0.2666, 0.1169, 0.1992, 0.1169, 0.1705, 0.2043, 0.08307, 0.3579, 0.1705, 0.2043, 0.08307, 0.3004, 0.3241, 0.1169, 0.2666, 0.1169, 0.1705, 0.2043, 0.08307, 0.4253, 0.1705, 0.2043, 0.08307, 0.3579, 0.08307, 0.4253, 0.08307, 0.3579, -0.01683, 0.3579, 0.08307, 0.4253, -0.01683, 0.3579, -0.01683, 0.4253, 0.3915, 0.1169, 0.3915, 0.01696, 0.3241, 0.01696, 0.3915, 0.1169, 0.3241, 0.01696, 0.3241, 0.1169, 0.3915, 0.1169, 0.3241, 0.1169, 0.1705, 0.2043, 0.08307, 0.5502, 0.08307, 0.4827, -0.01683, 0.4827, 0.08307, 0.5502, -0.01683, 0.4827, -0.01683, 0.5502, 0.5164, 0.1169, 0.5164, 0.01696, 0.449, 0.01696, 0.5164, 0.1169, 0.449, 0.01696, 0.449, 0.1169, 0.08307, 0.6076, -0.01683, 0.6076, -0.01683, 0.6751, 0.08307, 0.6751, 0.08307, 0.6076, -0.01683, 0.6751, 0.6413, 0.1169, 0.6413, 0.01696, 0.5738, 0.01696, 0.6413, 0.1169, 0.5738, 0.01696, 0.5738, 0.1169, 0.6987, 0.1169, 0.7661, 0.01696, 0.6987, 0.01696, 0.08307, 0.7999, 0.08307, 0.7325, -0.01683, 0.7325, 0.08307, 0.7999, -0.01683, 0.7325, -0.01683, 0.7999, 0.7661, 0.1169, 0.7661, 0.01696, 0.6987, 0.1169, -0.01683, 1.016, 0.08307, 0.8574, -0.01683, 0.8574, 0.1705, 0.8287, 0.08307, 0.6751, 0.08307, 0.7325, 0.1705, 0.8287, 0.08307, 0.7999, 0.08307, 0.8574, 0.1705, 0.8287, 0.08307, 0.7325, 0.08307, 0.7999, 0.1705, 0.8287, 0.08307, 0.6076, 0.08307, 0.6751, 0.9822, 0.01696, 0.8236, 0.01696, 0.8236, 0.1169, 0.7949, 0.2043, 0.7661, 0.1169, 0.6987, 0.1169, 0.7949, 0.2043, 0.8236, 0.1169, 0.7661, 0.1169, 0.7949, 0.2043, 0.6987, 0.1169, 0.6413, 0.1169, 0.7949, 0.2043, 0.6413, 0.1169, 0.5738, 0.1169, 0.8823, 0.1756, 0.9822, 0.01696, 0.8236, 0.1169, 0.8823, 0.1756, 0.8236, 0.1169, 0.7949, 0.2043, 0.1418, 0.9161, 0.08307, 0.8574, -0.01683, 1.016, 0.1418, 0.9161, 0.1705, 0.8287, 0.08307, 0.8574, 0.1992, 0.9161, 0.1705, 0.8287, 0.1418, 0.9161, 0.8823, 0.233, 0.8823, 0.1756, 0.7949, 0.2043, 0.9822, 0.1756, 0.9822, 0.01696, 0.8823, 0.1756, 0.1418, 1.016, 0.1418, 0.9161, -0.01683, 1.016, 0.8823, 0.3004, 0.8823, 0.233, 0.7949, 0.2043, 0.2666, 0.9161, 0.1705, 0.8287, 0.1992, 0.9161, 0.9822, 0.233, 0.8823, 0.233, 0.8823, 0.3004, 0.8823, 0.3579, 0.8823, 0.3004, 0.7949, 0.2043, 0.3241, 0.9161, 0.1705, 0.8287, 0.2666, 0.9161, 0.9822, 0.3004, 0.9822, 0.233, 0.8823, 0.3004, 0.2666, 1.016, 0.2666, 0.9161, 0.1992, 0.9161, 0.2666, 1.016, 0.1992, 0.9161, 0.1992, 1.016, 0.8823, 0.4253, 0.8823, 0.3579, 0.7949, 0.2043, 0.3915, 0.9161, 0.1705, 0.8287, 0.3241, 0.9161, 0.9822, 0.4253, 0.8823, 0.3579, 0.8823, 0.4253, 0.9822, 0.4253, 0.9822, 0.3579, 0.8823, 0.3579, 0.3915, 1.016, 0.3915, 0.9161, 0.3241, 0.9161, 0.3915, 1.016, 0.3241, 0.9161, 0.3241, 1.016, 0.5164, 1.016, 0.449, 0.9161, 0.449, 1.016, 0.5164, 1.016, 0.5164, 0.9161, 0.449, 0.9161, 0.9822, 0.5502, 0.8823, 0.4827, 0.8823, 0.5502, 0.9822, 0.5502, 0.9822, 0.4827, 0.8823, 0.4827, 0.7324, 0.8287, 0.5164, 0.9161, 0.5738, 0.9161, 0.7324, 0.8287, 0.449, 0.9161, 0.5164, 0.9161, 0.7324, 0.8287, 0.5738, 0.9161, 0.6413, 0.9161, 0.7949, 0.7662, 0.8823, 0.5502, 0.8823, 0.4827, 0.7949, 0.7662, 0.8823, 0.6751, 0.8823, 0.6076, 0.7949, 0.7662, 0.8823, 0.6076, 0.8823, 0.5502, 0.8823, 0.7325, 0.8823, 0.6751, 0.7949, 0.7662, 0.6987, 0.9161, 0.7324, 0.8287, 0.6413, 0.9161, 0.9822, 0.6751, 0.8823, 0.6076, 0.8823, 0.6751, 0.9822, 0.6751, 0.9822, 0.6076, 0.8823, 0.6076, 0.6413, 1.016, 0.5738, 0.9161, 0.5738, 1.016, 0.6413, 1.016, 0.6413, 0.9161, 0.5738, 0.9161, 0.7661, 0.9161, 0.7324, 0.8287, 0.6987, 0.9161, 0.8823, 0.7999, 0.8823, 0.7325, 0.7949, 0.7662, 0.8236, 0.9161, 0.7324, 0.8287, 0.7661, 0.9161, 0.8823, 0.8574, 0.8823, 0.7999, 0.7949, 0.7662, 0.8823, 0.8574, 0.7949, 0.7662, 0.7324, 0.8287, 0.8823, 0.8574, 0.7324, 0.8287, 0.8236, 0.9161, 0.9822, 0.7999, 0.8823, 0.7325, 0.8823, 0.7999, 0.9822, 0.7999, 0.9822, 0.7325, 0.8823, 0.7325, 0.7661, 1.016, 0.6987, 0.9161, 0.6987, 1.016, 0.7661, 1.016, 0.7661, 0.9161, 0.6987, 0.9161, 0.9822, 1.016, 0.8823, 0.8574, 0.8236, 0.9161, 0.9822, 1.016, 0.8236, 0.9161, 0.8236, 1.016, 0.9822, 1.016, 0.9822, 0.8574, 0.8823, 0.8574, 0.7324, 0.8287, 0.1705, 0.8287, 0.3915, 0.9161, 0.7324, 0.8287, 0.3915, 0.9161, 0.449, 0.9161, 0.1705, 0.8287, 0.1705, 0.2043, 0.08307, 0.6076, 0.08307, 0.6076, 0.1705, 0.2043, 0.08307, 0.5502, 0.08307, 0.5502, 0.1705, 0.2043, 0.08307, 0.4827, 0.08307, 0.4827, 0.1705, 0.2043, 0.08307, 0.4253, 0.1705, 0.2043, 0.7949, 0.2043, 0.5738, 0.1169, 0.1705, 0.2043, 0.5738, 0.1169, 0.5164, 0.1169, 0.1705, 0.2043, 0.5164, 0.1169, 0.449, 0.1169, 0.1705, 0.2043, 0.449, 0.1169, 0.3915, 0.1169, 0.7949, 0.2043, 0.7949, 0.7662, 0.8823, 0.4827, 0.7949, 0.2043, 0.8823, 0.4827, 0.8823, 0.4253, 0.4693, 0.233, 0.4693, 0.1756, 0.4686, 0.1756, 0.4693, 0.233, 0.4686, 0.1756, 0.4686, 0.233, 0.4693, 0.3579, 0.4693, 0.3004, 0.4686, 0.3004, 0.4693, 0.3579, 0.4686, 0.3004, 0.4686, 0.3579, 0.4693, 0.8574, 0.4693, 0.7999, 0.4686, 0.7999, 0.4693, 0.8574, 0.4686, 0.7999, 0.4686, 0.8574, 0.4693, 0.7325, 0.4693, 0.6751, 0.4686, 0.6751, 0.4693, 0.7325, 0.4686, 0.6751, 0.4686, 0.7325, 0.4693, 0.6076, 0.4693, 0.5502, 0.4686, 0.5502, 0.4693, 0.6076, 0.4686, 0.5502, 0.4686, 0.6076, 0.4693, 0.4827, 0.4693, 0.4253, 0.4686, 0.4253, 0.4693, 0.4827, 0.4686, 0.4253, 0.4686, 0.4827, 0.8236, 0.5186, 0.9822, 0.4693, 0.8236, 0.4693, 0.9822, 0.6934, 0.9822, 0.4693, 0.8236, 0.5186, 0.7661, 0.5186, 0.9822, 0.6934, 0.8236, 0.5186, 0.6987, 0.5186, 0.7661, 0.5186, 0.7661, 0.4693, 0.6987, 0.5186, 0.7661, 0.4693, 0.6987, 0.4693, 0.6987, 0.5186, 0.9822, 0.6934, 0.7661, 0.5186, 0.6413, 0.5186, 0.9822, 0.6934, 0.6987, 0.5186, 0.5738, 0.5186, 0.6413, 0.5186, 0.6413, 0.4693, 0.5738, 0.5186, 0.6413, 0.4693, 0.5738, 0.4693, 0.5738, 0.5186, 0.9822, 0.6934, 0.6413, 0.5186, 0.449, 0.5186, 0.5164, 0.5186, 0.5164, 0.4693, 0.449, 0.5186, 0.5164, 0.4693, 0.449, 0.4693, 0.3241, 0.5186, 0.3915, 0.5186, 0.3915, 0.4693, 0.3241, 0.5186, 0.3915, 0.4693, 0.3241, 0.4693, 0.1992, 0.5186, 0.2666, 0.5186, 0.2666, 0.4693, 0.1992, 0.5186, 0.2666, 0.4693, 0.1992, 0.4693, -0.01683, 0.4693, 0.1418, 0.5186, 0.1418, 0.4693, -0.01683, 0.6934, 0.3241, 0.5186, 0.2666, 0.5186, -0.01683, 0.6934, 0.1992, 0.5186, 0.1418, 0.5186, -0.01683, 0.6934, 0.3915, 0.5186, 0.3241, 0.5186, -0.01683, 0.6934, 0.2666, 0.5186, 0.1992, 0.5186, -0.01683, 0.6934, 0.1418, 0.5186, -0.01683, 0.4693, -0.01683, 0.6934, 0.9822, 0.6934, 0.5738, 0.5186, -0.01683, 0.6934, 0.5738, 0.5186, 0.5164, 0.5186, -0.01683, 0.6934, 0.5164, 0.5186, 0.449, 0.5186, -0.01683, 0.6934, 0.449, 0.5186, 0.3915, 0.5186, 0.4693, 0.1756, 0.4693, 0.233, 0.4686, 0.233, 0.4693, 0.1756, 0.4686, 0.233, 0.4686, 0.1756, 0.4693, 0.3004, 0.4693, 0.3579, 0.4686, 0.3579, 0.4693, 0.3004, 0.4686, 0.3579, 0.4686, 0.3004, 0.4686, 0.7999, 0.4693, 0.8574, 0.4686, 0.8574, 0.4693, 0.7999, 0.4693, 0.8574, 0.4686, 0.7999, 0.4693, 0.6751, 0.4693, 0.7325, 0.4686, 0.7325, 0.4693, 0.6751, 0.4686, 0.7325, 0.4686, 0.6751, 0.4686, 0.5502, 0.4693, 0.6076, 0.4686, 0.6076, 0.4693, 0.5502, 0.4693, 0.6076, 0.4686, 0.5502, 0.5192, 0.8574, 0.4693, 1.016, 0.4693, 0.8574, 0.6934, 1.016, 0.4693, 1.016, 0.5192, 0.8574, 0.5192, 0.7999, 0.6934, 1.016, 0.5192, 0.8574, 0.4693, 0.7325, 0.5192, 0.7999, 0.4693, 0.7999, 0.5192, 0.7325, 0.5192, 0.7999, 0.4693, 0.7325, 0.5192, 0.7325, 0.6934, 1.016, 0.5192, 0.7999, 0.5192, 0.6751, 0.6934, 1.016, 0.5192, 0.7325, 0.5192, 0.6076, 0.5192, 0.6751, 0.4693, 0.6751, 0.5192, 0.6076, 0.4693, 0.6751, 0.4693, 0.6076, 0.5192, 0.6076, 0.6934, 1.016, 0.5192, 0.6751, 0.5192, 0.4827, 0.5192, 0.5502, 0.4693, 0.5502, 0.5192, 0.4827, 0.4693, 0.5502, 0.4693, 0.4827, 0.4693, 0.3579, 0.5192, 0.4253, 0.4693, 0.4253, 0.5192, 0.3579, 0.5192, 0.4253, 0.4693, 0.3579, 0.4693, 0.233, 0.5192, 0.3004, 0.4693, 0.3004, 0.5192, 0.233, 0.5192, 0.3004, 0.4693, 0.233, 0.4693, 0.01696, 0.5192, 0.1756, 0.4693, 0.1756, 0.6934, 0.01696, 0.5192, 0.3579, 0.5192, 0.3004, 0.6934, 0.01696, 0.5192, 0.233, 0.5192, 0.1756, 0.6934, 0.01696, 0.5192, 0.4253, 0.5192, 0.3579, 0.6934, 0.01696, 0.5192, 0.3004, 0.5192, 0.233, 0.6934, 0.01696, 0.5192, 0.1756, 0.4693, 0.01696, 0.6934, 0.01696, 0.6934, 1.016, 0.5192, 0.6076, 0.6934, 0.01696, 0.5192, 0.6076, 0.5192, 0.5502, 0.6934, 0.01696, 0.5192, 0.5502, 0.5192, 0.4827, 0.6934, 0.01696, 0.5192, 0.4827, 0.5192, 0.4253, 0.1418, 0.5186, -0.01683, 0.4693, 0.1418, 0.4693, -0.01683, 0.6934, -0.01683, 0.4693, 0.1418, 0.5186, 0.1992, 0.5186, -0.01683, 0.6934, 0.1418, 0.5186, 0.2666, 0.5186, 0.1992, 0.5186, 0.1992, 0.4693, 0.2666, 0.5186, 0.1992, 0.4693, 0.2666, 0.4693, 0.2666, 0.5186, -0.01683, 0.6934, 0.1992, 0.5186, 0.3241, 0.5186, -0.01683, 0.6934, 0.2666, 0.5186, 0.3915, 0.5186, 0.3241, 0.5186, 0.3241, 0.4693, 0.3915, 0.5186, 0.3241, 0.4693, 0.3915, 0.4693, 0.3915, 0.5186, -0.01683, 0.6934, 0.3241, 0.5186, 0.5164, 0.5186, 0.449, 0.5186, 0.449, 0.4693, 0.5164, 0.5186, 0.449, 0.4693, 0.5164, 0.4693, 0.6413, 0.4693, 0.5738, 0.5186, 0.5738, 0.4693, 0.6413, 0.5186, 0.5738, 0.5186, 0.6413, 0.4693, 0.7661, 0.5186, 0.6987, 0.5186, 0.6987, 0.4693, 0.7661, 0.5186, 0.6987, 0.4693, 0.7661, 0.4693, 0.9822, 0.4693, 0.8236, 0.5186, 0.8236, 0.4693, 0.9822, 0.6934, 0.6413, 0.5186, 0.6987, 0.5186, 0.9822, 0.6934, 0.7661, 0.5186, 0.8236, 0.5186, 0.9822, 0.6934, 0.5738, 0.5186, 0.6413, 0.5186, 0.9822, 0.6934, 0.6987, 0.5186, 0.7661, 0.5186, 0.9822, 0.6934, 0.8236, 0.5186, 0.9822, 0.4693, 0.9822, 0.6934, -0.01683, 0.6934, 0.5164, 0.5186, 0.5164, 0.5186, -0.01683, 0.6934, 0.449, 0.5186, 0.449, 0.5186, -0.01683, 0.6934, 0.3915, 0.5186, 0.9822, 0.6934, 0.5164, 0.5186, 0.5738, 0.5186, 0.4693, 0.4253, 0.4686, 0.4827, 0.4686, 0.4253, 0.4693, 0.4253, 0.4693, 0.4827, 0.4686, 0.4827, 0.9822, 1.016, -0.01683, 1.016, 0.9822, 0.01696, -0.01683, 0.01696, 0.9822, 0.01696, -0.01683, 1.016, 0.4693, 0.01696, 0.4693, 0.1169, 0.4686, 0.1169, 0.4693, 0.01696, 0.4686, 0.1169, 0.4686, 0.01646, 0.5186, 0.01646, 0.5186, 0.01696, 0.4693, 0.01696, 0.5186, 0.01646, 0.4693, 0.01696, 0.4686, 0.01646, 0.5164, 0.4693, 0.5738, 0.4693, 0.5738, 0.4686, 0.5164, 0.4693, 0.5738, 0.4686, 0.5164, 0.4686, 0.5186, 0.01646, 0.4686, 0.01646, 0.4693, 0.01696, 0.5186, 0.01696, 0.5186, 0.01646, 0.4693, 0.01696, 0.4686, 0.1169, 0.4693, 0.01696, 0.4686, 0.01646, 0.4693, 0.1169, 0.4693, 0.01696, 0.4686, 0.1169, 0.5738, 0.1169, 0.5738, 0.01646, 0.5164, 0.01646, 0.5738, 0.1169, 0.5164, 0.01646, 0.5164, 0.1169, -0.01683, 0.4693, 0.08307, 0.4693, 0.08307, 0.4686, -0.01683, 0.4693, 0.08307, 0.4686, -0.01683, 0.4686, 0.4693, 0.4827, 0.4693, 0.4253, 0.4686, 0.4253, 0.4693, 0.4827, 0.4686, 0.4253, 0.4686, 0.4827, 0.08307, 0.4693, -0.01683, 0.4693, -0.01683, 0.4686, 0.08307, 0.4693, -0.01683, 0.4686, 0.08307, 0.4686, 0.08307, 0.4253, -0.01683, 0.4253, -0.01683, 0.4827, 0.08307, 0.4253, -0.01683, 0.4827, 0.08307, 0.4827, 0.5164, 0.5186, 0.5164, 0.4686, 0.5738, 0.4686, 0.5164, 0.5186, 0.5738, 0.4686, 0.5738, 0.5186, 0.5738, 0.01646, 0.5738, 0.01696, 0.5164, 0.01696, 0.5738, 0.01646, 0.5164, 0.01696, 0.5164, 0.01646, 0.5192, 0.4253, 0.5192, 0.4827, 0.4693, 0.4827, 0.5192, 0.4253, 0.4693, 0.4827, 0.4693, 0.4253, -0.01733, 0.5192, -0.01683, 0.5192, -0.01683, 0.4693, -0.01733, 0.5192, -0.01683, 0.4693, -0.01733, 0.4693, -0.01683, 0.5192, -0.01733, 0.5192, -0.01733, 0.4693, -0.01683, 0.5192, -0.01733, 0.4693, -0.01683, 0.4693, -0.01683, 0.4827, -0.01733, 0.4827, -0.01733, 0.4253, -0.01683, 0.4827, -0.01733, 0.4253, -0.01683, 0.4253, -0.01683, 0.4827, -0.01683, 0.4253, -0.01733, 0.4253, -0.01683, 0.4827, -0.01733, 0.4253, -0.01733, 0.4827, 0.4693, 0.01696, 0.4693, 0.1169, 0.4686, 0.1169, 0.4693, 0.01696, 0.4686, 0.1169, 0.4686, 0.01646, 0.5186, 0.01646, 0.5186, 0.01696, 0.4693, 0.01696, 0.5186, 0.01646, 0.4693, 0.01696, 0.4686, 0.01646, 0.3915, 0.4693, 0.449, 0.4693, 0.449, 0.4686, 0.3915, 0.4693, 0.449, 0.4686, 0.3915, 0.4686, 0.5186, 0.01646, 0.4686, 0.01646, 0.4693, 0.01696, 0.5186, 0.01696, 0.5186, 0.01646, 0.4693, 0.01696, 0.4686, 0.1169, 0.4693, 0.01696, 0.4686, 0.01646, 0.4693, 0.1169, 0.4693, 0.01696, 0.4686, 0.1169, 0.449, 0.1169, 0.449, 0.01646, 0.3915, 0.01646, 0.449, 0.1169, 0.3915, 0.01646, 0.3915, 0.1169, 0.4693, 0.01696, 0.4693, 0.1169, 0.4686, 0.1169, 0.4693, 0.01696, 0.4686, 0.1169, 0.4686, 0.01646, 0.5186, 0.01646, 0.5186, 0.01696, 0.4693, 0.01696, 0.5186, 0.01646, 0.4693, 0.01696, 0.4686, 0.01646, 0.2666, 0.4693, 0.3241, 0.4693, 0.3241, 0.4686, 0.2666, 0.4693, 0.3241, 0.4686, 0.2666, 0.4686, 0.5186, 0.01646, 0.4686, 0.01646, 0.4693, 0.01696, 0.5186, 0.01696, 0.5186, 0.01646, 0.4693, 0.01696, 0.4686, 0.1169, 0.4693, 0.01696, 0.4686, 0.01646, 0.4693, 0.1169, 0.4693, 0.01696, 0.4686, 0.1169, 0.3241, 0.1169, 0.3241, 0.01646, 0.2666, 0.01646, 0.3241, 0.1169, 0.2666, 0.01646, 0.2666, 0.1169, 0.4693, 0.01696, 0.4693, 0.1169, 0.4686, 0.1169, 0.4693, 0.01696, 0.4686, 0.1169, 0.4686, 0.01646, 0.5186, 0.01646, 0.5186, 0.01696, 0.4693, 0.01696, 0.5186, 0.01646, 0.4693, 0.01696, 0.4686, 0.01646, 0.1418, 0.4693, 0.1992, 0.4693, 0.1992, 0.4686, 0.1418, 0.4693, 0.1992, 0.4686, 0.1418, 0.4686, 0.5186, 0.01646, 0.4686, 0.01646, 0.4693, 0.01696, 0.5186, 0.01696, 0.5186, 0.01646, 0.4693, 0.01696, 0.4686, 0.1169, 0.4693, 0.01696, 0.4686, 0.01646, 0.4693, 0.1169, 0.4693, 0.01696, 0.4686, 0.1169, 0.1992, 0.1169, 0.1992, 0.01646, 0.1418, 0.01646, 0.1992, 0.1169, 0.1418, 0.01646, 0.1418, 0.1169, 0.4693, 0.01696, 0.4693, 0.1169, 0.4686, 0.1169, 0.4693, 0.01696, 0.4686, 0.1169, 0.4686, 0.01646, 0.5186, 0.01646, 0.5186, 0.01696, 0.4693, 0.01696, 0.5186, 0.01646, 0.4693, 0.01696, 0.4686, 0.01646, 0.6413, 0.4693, 0.6987, 0.4693, 0.6987, 0.4686, 0.6413, 0.4693, 0.6987, 0.4686, 0.6413, 0.4686, 0.5186, 0.01646, 0.4686, 0.01646, 0.4693, 0.01696, 0.5186, 0.01696, 0.5186, 0.01646, 0.4693, 0.01696, 0.4686, 0.1169, 0.4693, 0.01696, 0.4686, 0.01646, 0.4693, 0.1169, 0.4693, 0.01696, 0.4686, 0.1169, 0.6987, 0.1169, 0.6987, 0.01646, 0.6413, 0.01646, 0.6987, 0.1169, 0.6413, 0.01646, 0.6413, 0.1169, 0.4693, 0.01696, 0.4693, 0.1169, 0.4686, 0.1169, 0.4693, 0.01696, 0.4686, 0.1169, 0.4686, 0.01646, 0.5186, 0.01646, 0.5186, 0.01696, 0.4693, 0.01696, 0.5186, 0.01646, 0.4693, 0.01696, 0.4686, 0.01646, 0.7661, 0.4693, 0.8236, 0.4693, 0.8236, 0.4686, 0.7661, 0.4693, 0.8236, 0.4686, 0.7661, 0.4686, 0.5186, 0.01646, 0.4686, 0.01646, 0.4693, 0.01696, 0.5186, 0.01696, 0.5186, 0.01646, 0.4693, 0.01696, 0.4686, 0.1169, 0.4693, 0.01696, 0.4686, 0.01646, 0.4693, 0.1169, 0.4693, 0.01696, 0.4686, 0.1169, 0.8236, 0.1169, 0.8236, 0.01646, 0.7661, 0.01646, 0.8236, 0.1169, 0.7661, 0.01646, 0.7661, 0.1169, 0.3915, 0.5186, 0.3915, 0.4686, 0.449, 0.4686, 0.3915, 0.5186, 0.449, 0.4686, 0.449, 0.5186, 0.449, 0.01646, 0.449, 0.01696, 0.3915, 0.01696, 0.449, 0.01646, 0.3915, 0.01696, 0.3915, 0.01646, 0.2666, 0.5186, 0.2666, 0.4686, 0.3241, 0.4686, 0.2666, 0.5186, 0.3241, 0.4686, 0.3241, 0.5186, 0.3241, 0.01646, 0.3241, 0.01696, 0.2666, 0.01696, 0.3241, 0.01646, 0.2666, 0.01696, 0.2666, 0.01646, 0.1418, 0.5186, 0.1418, 0.4686, 0.1992, 0.4686, 0.1418, 0.5186, 0.1992, 0.4686, 0.1992, 0.5186, 0.1992, 0.01646, 0.1992, 0.01696, 0.1418, 0.01696, 0.1992, 0.01646, 0.1418, 0.01696, 0.1418, 0.01646, 0.6413, 0.5186, 0.6413, 0.4686, 0.6987, 0.4686, 0.6413, 0.5186, 0.6987, 0.4686, 0.6987, 0.5186, 0.6987, 0.01646, 0.6987, 0.01696, 0.6413, 0.01696, 0.6987, 0.01646, 0.6413, 0.01696, 0.6413, 0.01646, 0.7661, 0.5186, 0.7661, 0.4686, 0.8236, 0.4686, 0.7661, 0.5186, 0.8236, 0.4686, 0.8236, 0.5186, 0.8236, 0.01646, 0.8236, 0.01696, 0.7661, 0.01696, 0.8236, 0.01646, 0.7661, 0.01696, 0.7661, 0.01646, -0.01683, 0.4693, 0.08307, 0.4693, 0.08307, 0.4686, -0.01683, 0.4693, 0.08307, 0.4686, -0.01683, 0.4686, 0.4693, 0.6076, 0.4693, 0.5502, 0.4686, 0.5502, 0.4693, 0.6076, 0.4686, 0.5502, 0.4686, 0.6076, 0.08307, 0.4693, -0.01683, 0.4693, -0.01683, 0.4686, 0.08307, 0.4693, -0.01683, 0.4686, 0.08307, 0.4686, 0.08307, 0.5502, -0.01683, 0.5502, -0.01683, 0.6076, 0.08307, 0.5502, -0.01683, 0.6076, 0.08307, 0.6076, -0.01683, 0.4693, 0.08307, 0.4693, 0.08307, 0.4686, -0.01683, 0.4693, 0.08307, 0.4686, -0.01683, 0.4686, 0.4693, 0.7325, 0.4693, 0.6751, 0.4686, 0.6751, 0.4693, 0.7325, 0.4686, 0.6751, 0.4686, 0.7325, 0.08307, 0.4693, -0.01683, 0.4693, -0.01683, 0.4686, 0.08307, 0.4693, -0.01683, 0.4686, 0.08307, 0.4686, 0.08307, 0.6751, -0.01683, 0.6751, -0.01683, 0.7325, 0.08307, 0.6751, -0.01683, 0.7325, 0.08307, 0.7325, -0.01683, 0.4693, 0.08307, 0.4693, 0.08307, 0.4686, -0.01683, 0.4693, 0.08307, 0.4686, -0.01683, 0.4686, 0.4693, 0.8574, 0.4693, 0.7999, 0.4686, 0.7999, 0.4693, 0.8574, 0.4686, 0.7999, 0.4686, 0.8574, 0.08307, 0.4693, -0.01683, 0.4693, -0.01683, 0.4686, 0.08307, 0.4693, -0.01683, 0.4686, 0.08307, 0.4686, 0.08307, 0.7999, -0.01683, 0.7999, -0.01683, 0.8574, 0.08307, 0.7999, -0.01683, 0.8574, 0.08307, 0.8574, -0.01683, 0.4693, 0.08307, 0.4693, 0.08307, 0.4686, -0.01683, 0.4693, 0.08307, 0.4686, -0.01683, 0.4686, 0.4693, 0.3579, 0.4693, 0.3004, 0.4686, 0.3004, 0.4693, 0.3579, 0.4686, 0.3004, 0.4686, 0.3579, 0.08307, 0.4693, -0.01683, 0.4693, -0.01683, 0.4686, 0.08307, 0.4693, -0.01683, 0.4686, 0.08307, 0.4686, 0.08307, 0.3004, -0.01683, 0.3004, -0.01683, 0.3579, 0.08307, 0.3004, -0.01683, 0.3579, 0.08307, 0.3579, -0.01683, 0.4693, 0.08307, 0.4693, 0.08307, 0.4686, -0.01683, 0.4693, 0.08307, 0.4686, -0.01683, 0.4686, 0.4693, 0.233, 0.4693, 0.1756, 0.4686, 0.1756, 0.4693, 0.233, 0.4686, 0.1756, 0.4686, 0.233, 0.08307, 0.4693, -0.01683, 0.4693, -0.01683, 0.4686, 0.08307, 0.4693, -0.01683, 0.4686, 0.08307, 0.4686, 0.08307, 0.1756, -0.01683, 0.1756, -0.01683, 0.233, 0.08307, 0.1756, -0.01683, 0.233, 0.08307, 0.233, 0.5192, 0.5502, 0.5192, 0.6076, 0.4693, 0.6076, 0.5192, 0.5502, 0.4693, 0.6076, 0.4693, 0.5502, -0.01733, 0.5192, -0.01683, 0.5192, -0.01683, 0.4693, -0.01733, 0.5192, -0.01683, 0.4693, -0.01733, 0.4693, -0.01683, 0.5192, -0.01733, 0.5192, -0.01733, 0.4693, -0.01683, 0.5192, -0.01733, 0.4693, -0.01683, 0.4693, -0.01683, 0.6076, -0.01733, 0.6076, -0.01733, 0.5502, -0.01683, 0.6076, -0.01733, 0.5502, -0.01683, 0.5502, -0.01683, 0.6076, -0.01683, 0.5502, -0.01733, 0.5502, -0.01683, 0.6076, -0.01733, 0.5502, -0.01733, 0.6076, 0.5192, 0.6751, 0.5192, 0.7325, 0.4693, 0.7325, 0.5192, 0.6751, 0.4693, 0.7325, 0.4693, 0.6751, -0.01733, 0.5192, -0.01683, 0.5192, -0.01683, 0.4693, -0.01733, 0.5192, -0.01683, 0.4693, -0.01733, 0.4693, -0.01683, 0.5192, -0.01733, 0.5192, -0.01733, 0.4693, -0.01683, 0.5192, -0.01733, 0.4693, -0.01683, 0.4693, -0.01683, 0.7325, -0.01733, 0.7325, -0.01733, 0.6751, -0.01683, 0.7325, -0.01733, 0.6751, -0.01683, 0.6751, -0.01683, 0.7325, -0.01683, 0.6751, -0.01733, 0.6751, -0.01683, 0.7325, -0.01733, 0.6751, -0.01733, 0.7325, 0.5192, 0.7999, 0.5192, 0.8574, 0.4693, 0.8574, 0.5192, 0.7999, 0.4693, 0.8574, 0.4693, 0.7999, -0.01733, 0.5192, -0.01683, 0.5192, -0.01683, 0.4693, -0.01733, 0.5192, -0.01683, 0.4693, -0.01733, 0.4693, -0.01683, 0.5192, -0.01733, 0.5192, -0.01733, 0.4693, -0.01683, 0.5192, -0.01733, 0.4693, -0.01683, 0.4693, -0.01683, 0.8574, -0.01733, 0.8574, -0.01733, 0.7999, -0.01683, 0.8574, -0.01733, 0.7999, -0.01683, 0.7999, -0.01683, 0.8574, -0.01683, 0.7999, -0.01733, 0.7999, -0.01683, 0.8574, -0.01733, 0.7999, -0.01733, 0.8574, 0.5192, 0.3004, 0.5192, 0.3579, 0.4693, 0.3579, 0.5192, 0.3004, 0.4693, 0.3579, 0.4693, 0.3004, -0.01733, 0.5192, -0.01683, 0.5192, -0.01683, 0.4693, -0.01733, 0.5192, -0.01683, 0.4693, -0.01733, 0.4693, -0.01683, 0.5192, -0.01733, 0.5192, -0.01733, 0.4693, -0.01683, 0.5192, -0.01733, 0.4693, -0.01683, 0.4693, -0.01683, 0.3579, -0.01733, 0.3579, -0.01733, 0.3004, -0.01683, 0.3579, -0.01733, 0.3004, -0.01683, 0.3004, -0.01683, 0.3579, -0.01683, 0.3004, -0.01733, 0.3004, -0.01683, 0.3579, -0.01733, 0.3004, -0.01733, 0.3579, 0.5192, 0.1756, 0.5192, 0.233, 0.4693, 0.233, 0.5192, 0.1756, 0.4693, 0.233, 0.4693, 0.1756, -0.01733, 0.5192, -0.01683, 0.5192, -0.01683, 0.4693, -0.01733, 0.5192, -0.01683, 0.4693, -0.01733, 0.4693, -0.01683, 0.5192, -0.01733, 0.5192, -0.01733, 0.4693, -0.01683, 0.5192, -0.01733, 0.4693, -0.01683, 0.4693, -0.01683, 0.233, -0.01733, 0.233, -0.01733, 0.1756, -0.01683, 0.233, -0.01733, 0.1756, -0.01683, 0.1756, -0.01683, 0.233, -0.01683, 0.1756, -0.01733, 0.1756, -0.01683, 0.233, -0.01733, 0.1756, -0.01733, 0.233, 0.4693, 1.016, 0.4686, 1.016, 0.4686, 0.9161, 0.4693, 1.016, 0.4686, 0.9161, 0.4693, 0.9161, 0.5186, 1.016, 0.4693, 1.016, 0.5186, 1.016, 0.5186, 1.016, 0.4686, 1.016, 0.4693, 1.016, 0.5186, 1.016, 0.4693, 1.016, 0.4686, 1.016, 0.5186, 1.016, 0.4693, 1.016, 0.5186, 1.016, 0.4686, 0.9161, 0.4686, 1.016, 0.4693, 1.016, 0.4693, 0.9161, 0.4686, 0.9161, 0.4693, 1.016, 0.5164, 0.4693, 0.5164, 0.4686, 0.5738, 0.4686, 0.5164, 0.4693, 0.5738, 0.4686, 0.5738, 0.4693, 0.5164, 0.9161, 0.5164, 1.016, 0.5738, 1.016, 0.5164, 0.9161, 0.5738, 1.016, 0.5738, 0.9161, 0.4693, 1.016, 0.4686, 1.016, 0.4686, 0.9161, 0.4693, 1.016, 0.4686, 0.9161, 0.4693, 0.9161, 0.5186, 1.016, 0.4693, 1.016, 0.5186, 1.016, 0.5186, 1.016, 0.4686, 1.016, 0.4693, 1.016, 0.5186, 1.016, 0.4693, 1.016, 0.4686, 1.016, 0.5186, 1.016, 0.4693, 1.016, 0.5186, 1.016, 0.4686, 0.9161, 0.4686, 1.016, 0.4693, 1.016, 0.4693, 0.9161, 0.4686, 0.9161, 0.4693, 1.016, 0.3915, 0.4693, 0.3915, 0.4686, 0.449, 0.4686, 0.3915, 0.4693, 0.449, 0.4686, 0.449, 0.4693, 0.3915, 0.9161, 0.3915, 1.016, 0.449, 1.016, 0.3915, 0.9161, 0.449, 1.016, 0.449, 0.9161, 0.4693, 1.016, 0.4686, 1.016, 0.4686, 0.9161, 0.4693, 1.016, 0.4686, 0.9161, 0.4693, 0.9161, 0.5186, 1.016, 0.4693, 1.016, 0.5186, 1.016, 0.5186, 1.016, 0.4686, 1.016, 0.4693, 1.016, 0.5186, 1.016, 0.4693, 1.016, 0.4686, 1.016, 0.5186, 1.016, 0.4693, 1.016, 0.5186, 1.016, 0.4686, 0.9161, 0.4686, 1.016, 0.4693, 1.016, 0.4693, 0.9161, 0.4686, 0.9161, 0.4693, 1.016, 0.2666, 0.4693, 0.2666, 0.4686, 0.3241, 0.4686, 0.2666, 0.4693, 0.3241, 0.4686, 0.3241, 0.4693, 0.2666, 0.9161, 0.2666, 1.016, 0.3241, 1.016, 0.2666, 0.9161, 0.3241, 1.016, 0.3241, 0.9161, 0.4693, 1.016, 0.4686, 1.016, 0.4686, 0.9161, 0.4693, 1.016, 0.4686, 0.9161, 0.4693, 0.9161, 0.5186, 1.016, 0.4693, 1.016, 0.5186, 1.016, 0.5186, 1.016, 0.4686, 1.016, 0.4693, 1.016, 0.5186, 1.016, 0.4693, 1.016, 0.4686, 1.016, 0.5186, 1.016, 0.4693, 1.016, 0.5186, 1.016, 0.4686, 0.9161, 0.4686, 1.016, 0.4693, 1.016, 0.4693, 0.9161, 0.4686, 0.9161, 0.4693, 1.016, 0.1418, 0.4693, 0.1418, 0.4686, 0.1992, 0.4686, 0.1418, 0.4693, 0.1992, 0.4686, 0.1992, 0.4693, 0.1418, 0.9161, 0.1418, 1.016, 0.1992, 1.016, 0.1418, 0.9161, 0.1992, 1.016, 0.1992, 0.9161, 0.4693, 1.016, 0.4686, 1.016, 0.4686, 0.9161, 0.4693, 1.016, 0.4686, 0.9161, 0.4693, 0.9161, 0.5186, 1.016, 0.4693, 1.016, 0.5186, 1.016, 0.5186, 1.016, 0.4686, 1.016, 0.4693, 1.016, 0.5186, 1.016, 0.4693, 1.016, 0.4686, 1.016, 0.5186, 1.016, 0.4693, 1.016, 0.5186, 1.016, 0.4686, 0.9161, 0.4686, 1.016, 0.4693, 1.016, 0.4693, 0.9161, 0.4686, 0.9161, 0.4693, 1.016, 0.6413, 0.4693, 0.6413, 0.4686, 0.6987, 0.4686, 0.6413, 0.4693, 0.6987, 0.4686, 0.6987, 0.4693, 0.6413, 0.9161, 0.6413, 1.016, 0.6987, 1.016, 0.6413, 0.9161, 0.6987, 1.016, 0.6987, 0.9161, 0.4693, 1.016, 0.4686, 1.016, 0.4686, 0.9161, 0.4693, 1.016, 0.4686, 0.9161, 0.4693, 0.9161, 0.5186, 1.016, 0.4693, 1.016, 0.5186, 1.016, 0.5186, 1.016, 0.4686, 1.016, 0.4693, 1.016, 0.5186, 1.016, 0.4693, 1.016, 0.4686, 1.016, 0.5186, 1.016, 0.4693, 1.016, 0.5186, 1.016, 0.4686, 0.9161, 0.4686, 1.016, 0.4693, 1.016, 0.4693, 0.9161, 0.4686, 0.9161, 0.4693, 1.016, 0.7661, 0.4693, 0.7661, 0.4686, 0.8236, 0.4686, 0.7661, 0.4693, 0.8236, 0.4686, 0.8236, 0.4693, 0.7661, 0.9161, 0.7661, 1.016, 0.8236, 1.016, 0.7661, 0.9161, 0.8236, 1.016, 0.8236, 0.9161, 0.5164, 0.5186, 0.5738, 0.5186, 0.5738, 0.4686, 0.5164, 0.5186, 0.5738, 0.4686, 0.5164, 0.4686, 0.5164, 1.016, 0.5164, 1.016, 0.5738, 1.016, 0.5164, 1.016, 0.5738, 1.016, 0.5738, 1.016, 0.3915, 0.5186, 0.449, 0.5186, 0.449, 0.4686, 0.3915, 0.5186, 0.449, 0.4686, 0.3915, 0.4686, 0.3915, 1.016, 0.3915, 1.016, 0.449, 1.016, 0.3915, 1.016, 0.449, 1.016, 0.449, 1.016, 0.2666, 0.5186, 0.3241, 0.5186, 0.3241, 0.4686, 0.2666, 0.5186, 0.3241, 0.4686, 0.2666, 0.4686, 0.2666, 1.016, 0.2666, 1.016, 0.3241, 1.016, 0.2666, 1.016, 0.3241, 1.016, 0.3241, 1.016, 0.1418, 0.5186, 0.1992, 0.5186, 0.1992, 0.4686, 0.1418, 0.5186, 0.1992, 0.4686, 0.1418, 0.4686, 0.1418, 1.016, 0.1418, 1.016, 0.1992, 1.016, 0.1418, 1.016, 0.1992, 1.016, 0.1992, 1.016, 0.6413, 0.5186, 0.6987, 0.5186, 0.6987, 0.4686, 0.6413, 0.5186, 0.6987, 0.4686, 0.6413, 0.4686, 0.6413, 1.016, 0.6413, 1.016, 0.6987, 1.016, 0.6413, 1.016, 0.6987, 1.016, 0.6987, 1.016, 0.7661, 0.5186, 0.8236, 0.5186, 0.8236, 0.4686, 0.7661, 0.5186, 0.8236, 0.4686, 0.7661, 0.4686, 0.7661, 1.016, 0.7661, 1.016, 0.8236, 1.016, 0.7661, 1.016, 0.8236, 1.016, 0.8236, 1.016, 0.8823, 0.4693, 0.8823, 0.4686, 0.9822, 0.4686, 0.8823, 0.4693, 0.9822, 0.4686, 0.9822, 0.4693, 0.4693, 0.4827, 0.4686, 0.4827, 0.4686, 0.4253, 0.4693, 0.4827, 0.4686, 0.4253, 0.4693, 0.4253, 0.9822, 0.4693, 0.9822, 0.4686, 0.8823, 0.4686, 0.9822, 0.4693, 0.8823, 0.4686, 0.8823, 0.4693, 0.9822, 0.4253, 0.8823, 0.4827, 0.9822, 0.4827, 0.9822, 0.4253, 0.8823, 0.4253, 0.8823, 0.4827, 0.5192, 0.4253, 0.4693, 0.4253, 0.4693, 0.4827, 0.5192, 0.4253, 0.4693, 0.4827, 0.5192, 0.4827, 0.9822, 0.5192, 0.9822, 0.4693, 0.9827, 0.4693, 0.9822, 0.5192, 0.9827, 0.4693, 0.9827, 0.5192, 0.9827, 0.5192, 0.9827, 0.4693, 0.9822, 0.4693, 0.9827, 0.5192, 0.9822, 0.4693, 0.9822, 0.5192, 0.9827, 0.4827, 0.9822, 0.4253, 0.9827, 0.4253, 0.9827, 0.4827, 0.9822, 0.4827, 0.9822, 0.4253, 0.9827, 0.4827, 0.9827, 0.4253, 0.9822, 0.4253, 0.9827, 0.4827, 0.9822, 0.4253, 0.9822, 0.4827, 0.8823, 0.4693, 0.8823, 0.4686, 0.9822, 0.4686, 0.8823, 0.4693, 0.9822, 0.4686, 0.9822, 0.4693, 0.4693, 0.6076, 0.4686, 0.6076, 0.4686, 0.5502, 0.4693, 0.6076, 0.4686, 0.5502, 0.4693, 0.5502, 0.9822, 0.4693, 0.9822, 0.4686, 0.8823, 0.4686, 0.9822, 0.4693, 0.8823, 0.4686, 0.8823, 0.4693, 0.9822, 0.5502, 0.8823, 0.6076, 0.9822, 0.6076, 0.9822, 0.5502, 0.8823, 0.5502, 0.8823, 0.6076, 0.8823, 0.4693, 0.8823, 0.4686, 0.9822, 0.4686, 0.8823, 0.4693, 0.9822, 0.4686, 0.9822, 0.4693, 0.4693, 0.7325, 0.4686, 0.7325, 0.4686, 0.6751, 0.4693, 0.7325, 0.4686, 0.6751, 0.4693, 0.6751, 0.9822, 0.4693, 0.9822, 0.4686, 0.8823, 0.4686, 0.9822, 0.4693, 0.8823, 0.4686, 0.8823, 0.4693, 0.9822, 0.6751, 0.8823, 0.7325, 0.9822, 0.7325, 0.9822, 0.6751, 0.8823, 0.6751, 0.8823, 0.7325, 0.8823, 0.4693, 0.8823, 0.4686, 0.9822, 0.4686, 0.8823, 0.4693, 0.9822, 0.4686, 0.9822, 0.4693, 0.4693, 0.8574, 0.4686, 0.8574, 0.4686, 0.7999, 0.4693, 0.8574, 0.4686, 0.7999, 0.4693, 0.7999, 0.9822, 0.4693, 0.9822, 0.4686, 0.8823, 0.4686, 0.9822, 0.4693, 0.8823, 0.4686, 0.8823, 0.4693, 0.9822, 0.7999, 0.8823, 0.8574, 0.9822, 0.8574, 0.9822, 0.7999, 0.8823, 0.7999, 0.8823, 0.8574, 0.8823, 0.4693, 0.8823, 0.4686, 0.9822, 0.4686, 0.8823, 0.4693, 0.9822, 0.4686, 0.9822, 0.4693, 0.4693, 0.3579, 0.4686, 0.3579, 0.4686, 0.3004, 0.4693, 0.3579, 0.4686, 0.3004, 0.4693, 0.3004, 0.9822, 0.4693, 0.9822, 0.4686, 0.8823, 0.4686, 0.9822, 0.4693, 0.8823, 0.4686, 0.8823, 0.4693, 0.9822, 0.3004, 0.8823, 0.3579, 0.9822, 0.3579, 0.9822, 0.3004, 0.8823, 0.3004, 0.8823, 0.3579, 0.8823, 0.4693, 0.8823, 0.4686, 0.9822, 0.4686, 0.8823, 0.4693, 0.9822, 0.4686, 0.9822, 0.4693, 0.4693, 0.233, 0.4686, 0.233, 0.4686, 0.1756, 0.4693, 0.233, 0.4686, 0.1756, 0.4693, 0.1756, 0.9822, 0.4693, 0.9822, 0.4686, 0.8823, 0.4686, 0.9822, 0.4693, 0.8823, 0.4686, 0.8823, 0.4693, 0.9822, 0.1756, 0.8823, 0.233, 0.9822, 0.233, 0.9822, 0.1756, 0.8823, 0.1756, 0.8823, 0.233, 0.5192, 0.5502, 0.4693, 0.5502, 0.4693, 0.6076, 0.5192, 0.5502, 0.4693, 0.6076, 0.5192, 0.6076, 0.9822, 0.5192, 0.9822, 0.4693, 0.9827, 0.4693, 0.9822, 0.5192, 0.9827, 0.4693, 0.9827, 0.5192, 0.9827, 0.5192, 0.9827, 0.4693, 0.9822, 0.4693, 0.9827, 0.5192, 0.9822, 0.4693, 0.9822, 0.5192, 0.9827, 0.6076, 0.9822, 0.5502, 0.9827, 0.5502, 0.9827, 0.6076, 0.9822, 0.6076, 0.9822, 0.5502, 0.9827, 0.6076, 0.9827, 0.5502, 0.9822, 0.5502, 0.9827, 0.6076, 0.9822, 0.5502, 0.9822, 0.6076, 0.5192, 0.6751, 0.4693, 0.6751, 0.4693, 0.7325, 0.5192, 0.6751, 0.4693, 0.7325, 0.5192, 0.7325, 0.9822, 0.5192, 0.9822, 0.4693, 0.9827, 0.4693, 0.9822, 0.5192, 0.9827, 0.4693, 0.9827, 0.5192, 0.9827, 0.5192, 0.9827, 0.4693, 0.9822, 0.4693, 0.9827, 0.5192, 0.9822, 0.4693, 0.9822, 0.5192, 0.9827, 0.7325, 0.9822, 0.6751, 0.9827, 0.6751, 0.9827, 0.7325, 0.9822, 0.7325, 0.9822, 0.6751, 0.9827, 0.7325, 0.9827, 0.6751, 0.9822, 0.6751, 0.9827, 0.7325, 0.9822, 0.6751, 0.9822, 0.7325, 0.5192, 0.7999, 0.4693, 0.7999, 0.4693, 0.8574, 0.5192, 0.7999, 0.4693, 0.8574, 0.5192, 0.8574, 0.9822, 0.5192, 0.9822, 0.4693, 0.9827, 0.4693, 0.9822, 0.5192, 0.9827, 0.4693, 0.9827, 0.5192, 0.9827, 0.5192, 0.9827, 0.4693, 0.9822, 0.4693, 0.9827, 0.5192, 0.9822, 0.4693, 0.9822, 0.5192, 0.9827, 0.8574, 0.9822, 0.7999, 0.9827, 0.7999, 0.9827, 0.8574, 0.9822, 0.8574, 0.9822, 0.7999, 0.9827, 0.8574, 0.9827, 0.7999, 0.9822, 0.7999, 0.9827, 0.8574, 0.9822, 0.7999, 0.9822, 0.8574, 0.5192, 0.3004, 0.4693, 0.3004, 0.4693, 0.3579, 0.5192, 0.3004, 0.4693, 0.3579, 0.5192, 0.3579, 0.9822, 0.5192, 0.9822, 0.4693, 0.9827, 0.4693, 0.9822, 0.5192, 0.9827, 0.4693, 0.9827, 0.5192, 0.9827, 0.5192, 0.9827, 0.4693, 0.9822, 0.4693, 0.9827, 0.5192, 0.9822, 0.4693, 0.9822, 0.5192, 0.9827, 0.3579, 0.9822, 0.3004, 0.9827, 0.3004, 0.9827, 0.3579, 0.9822, 0.3579, 0.9822, 0.3004, 0.9827, 0.3579, 0.9827, 0.3004, 0.9822, 0.3004, 0.9827, 0.3579, 0.9822, 0.3004, 0.9822, 0.3579, 0.5192, 0.1756, 0.4693, 0.1756, 0.4693, 0.233, 0.5192, 0.1756, 0.4693, 0.233, 0.5192, 0.233, 0.9822, 0.5192, 0.9822, 0.4693, 0.9827, 0.4693, 0.9822, 0.5192, 0.9827, 0.4693, 0.9827, 0.5192, 0.9827, 0.5192, 0.9827, 0.4693, 0.9822, 0.4693, 0.9827, 0.5192, 0.9822, 0.4693, 0.9822, 0.5192, 0.9827, 0.233, 0.9822, 0.1756, 0.9827, 0.1756, 0.9827, 0.233, 0.9822, 0.233, 0.9822, 0.1756, 0.9827, 0.233, 0.9827, 0.1756, 0.9822, 0.1756, 0.9827, 0.233, 0.9822, 0.1756, 0.9822, 0.233, 0.7324, 0.4693, 0.7949, 0.4693, 0.7949, 0.4688, 0.7324, 0.4693, 0.7949, 0.4688, 0.7324, 0.4688, 0.1705, 0.4688, 0.7324, 0.4693, 0.7324, 0.4688, 0.1705, 0.4693, 0.7324, 0.4693, 0.1705, 0.4688, 0.4693, 0.2043, 0.4693, 0.8287, 0.4688, 0.8287, 0.4693, 0.2043, 0.4688, 0.8287, 0.4688, 0.2043, 0.7949, 0.4693, 0.1705, 0.4693, 0.1705, 0.4688, 0.7949, 0.4693, 0.1705, 0.4688, 0.7949, 0.4688, 0.4693, 0.7662, 0.4693, 0.2043, 0.4688, 0.2043, 0.4693, 0.7662, 0.4688, 0.2043, 0.4688, 0.7662, 0.7949, 0.7662, 0.7949, 0.2043, 0.1705, 0.2043, 0.7324, 0.8287, 0.1705, 0.2043, 0.1705, 0.8287, 0.7324, 0.8287, 0.7949, 0.7662, 0.1705, 0.2043, 0.6934, 0.1668, 0.6944, 0.1668, 0.6944, 0.1766, 0.6934, 0.1766, 0.6934, 0.1766, 0.6944, 0.1766, 0.6944, 0.1859, 0.6934, 0.1859, 0.6934, 0.1859, 0.6944, 0.1859, 0.6944, 0.1946, 0.6934, 0.1946, 0.6934, 0.1946, 0.6944, 0.1946, 0.6944, 0.2021, 0.6934, 0.2021, 0.8676, 0.6934, 0.8676, 0.6944, 0.8601, 0.6944, 0.8601, 0.6934, 0.8601, 0.6934, 0.8601, 0.6944, 0.8514, 0.6944, 0.8514, 0.6934, 0.8514, 0.6934, 0.8514, 0.6944, 0.8421, 0.6944, 0.8421, 0.6934, 0.8421, 0.6934, 0.8421, 0.6944, 0.8323, 0.6944, 0.8323, 0.6934, 0.8323, 0.6934, 0.8323, 0.6944, 0.8226, 0.6944, 0.8226, 0.6934, 0.8226, 0.6934, 0.8226, 0.6944, 0.8132, 0.6944, 0.8132, 0.6934, 0.8132, 0.6934, 0.8132, 0.6944, 0.8046, 0.6944, 0.8046, 0.6934, 0.8046, 0.6934, 0.8046, 0.6944, 0.797, 0.6944, 0.797, 0.6934, 0.6934, 0.2021, 0.6944, 0.2021, 0.6944, 0.1946, 0.6934, 0.1946, 0.6934, 0.1946, 0.6944, 0.1946, 0.6944, 0.1859, 0.6934, 0.1859, 0.6934, 0.1859, 0.6944, 0.1859, 0.6944, 0.1766, 0.6934, 0.1766, 0.6934, 0.1766, 0.6944, 0.1766, 0.6944, 0.1668, 0.6934, 0.1668, 0.6934, 0.1668, 0.6944, 0.1668, 0.6944, 0.1571, 0.6934, 0.1571, 0.6934, 0.1571, 0.6944, 0.1571, 0.6944, 0.1477, 0.6934, 0.1477, 0.6934, 0.1477, 0.6944, 0.1477, 0.6944, 0.1391, 0.6934, 0.1391, 0.6934, 0.1391, 0.6944, 0.1391, 0.6944, 0.1315, 0.6934, 0.1315, 0.797, 0.6934, 0.797, 0.6944, 0.8046, 0.6944, 0.8046, 0.6934, 0.8046, 0.6934, 0.8046, 0.6944, 0.8132, 0.6944, 0.8132, 0.6934, 0.8132, 0.6934, 0.8132, 0.6944, 0.8226, 0.6944, 0.8226, 0.6934, 0.8226, 0.6934, 0.8226, 0.6944, 0.8323, 0.6944, 0.8323, 0.6934, 0.8323, 0.6934, 0.8323, 0.6944, 0.8421, 0.6944, 0.8421, 0.6934, 0.8421, 0.6934, 0.8421, 0.6944, 0.8514, 0.6944, 0.8514, 0.6934, 0.8514, 0.6934, 0.8514, 0.6944, 0.8601, 0.6944, 0.8601, 0.6934, 0.8601, 0.6934, 0.8601, 0.6944, 0.8676, 0.6944, 0.8676, 0.6934, 0.6934, 0.1315, 0.6944, 0.1315, 0.6944, 0.1391, 0.6934, 0.1391, 0.6934, 0.1391, 0.6944, 0.1391, 0.6944, 0.1477, 0.6934, 0.1477, 0.8813, 0.1766, 0.8823, 0.1668, 0.8813, 0.1571, 0.8785, 0.1477, 0.8739, 0.1391, 0.8676, 0.1315, 0.8601, 0.1253, 0.8514, 0.1207, 0.8421, 0.1178, 0.8323, 0.1169, 0.8226, 0.1178, 0.8132, 0.1207, 0.8046, 0.1253, 0.797, 0.1315, 0.7908, 0.1391, 0.7862, 0.1477, 0.7833, 0.1571, 0.7824, 0.1668, 0.7833, 0.1766, 0.7862, 0.1859, 0.7908, 0.1946, 0.797, 0.2021, 0.8046, 0.2083, 0.8132, 0.213, 0.8226, 0.2158, 0.8323, 0.2168, 0.8421, 0.2158, 0.8514, 0.213, 0.8601, 0.2083, 0.8676, 0.2021, 0.8739, 0.1946, 0.8785, 0.1859, 0.6934, 0.1477, 0.6944, 0.1477, 0.6944, 0.1571, 0.6934, 0.1571, 0.6934, 0.1571, 0.6944, 0.1571, 0.6944, 0.1668, 0.6934, 0.1668, 0.8823, 0.1668, 0.8813, 0.1766, 0.8785, 0.1859, 0.8739, 0.1946, 0.8676, 0.2021, 0.8601, 0.2083, 0.8514, 0.213, 0.8421, 0.2158, 0.8323, 0.2168, 0.8226, 0.2158, 0.8132, 0.213, 0.8046, 0.2083, 0.797, 0.2021, 0.7908, 0.1946, 0.7862, 0.1859, 0.7833, 0.1766, 0.7824, 0.1668, 0.7833, 0.1571, 0.7862, 0.1477, 0.7908, 0.1391, 0.797, 0.1315, 0.8046, 0.1253, 0.8132, 0.1207, 0.8226, 0.1178, 0.8323, 0.1169, 0.8421, 0.1178, 0.8514, 0.1207, 0.8601, 0.1253, 0.8676, 0.1315, 0.8739, 0.1391, 0.8785, 0.1477, 0.8813, 0.1571])
me_shape_9_indexedfaceset_010.materials.append(mat_plastic_chip)
me_shape_9_indexedfaceset_010.materials.append(mat_white_markings)
me_shape_9_indexedfaceset_010.materials.append(mat_metal_pins)
me_shape_9_indexedfaceset_010.update()

# ---- objects
ob_shape_9_indexedfaceset = bpy.data.objects.new('SHAPE_9_IndexedFaceSet', me_shape_9_indexedfaceset_010)

# ---- transforms, parenting, visibility, modifiers, constraints
ob_shape_9_indexedfaceset.location = (0.0, 0.0, 0.0)
ob_shape_9_indexedfaceset.rotation_euler = (1.571, 0.0, 1.571)
ob_shape_9_indexedfaceset.scale = (2.54, 2.54, 2.54)

# ---- collection membership
col_collection.objects.link(ob_shape_9_indexedfaceset)

# ---- scene / render settings (as saved in the file)
scene.frame_start = 1; scene.frame_end = 250; scene.frame_set(1)
scene.render.engine = 'BLENDER_EEVEE_NEXT'
scene.cycles.sampling_pattern = 'TABULATED_SOBOL'
scene.cycles.use_light_tree = False
scene.eevee.ray_tracing_options.trace_max_roughness = 0.0
scene.view_settings.view_transform = 'Filmic'
bpy.context.view_layer.update()

# ---- added for rendering (the .blend has no active camera and no usable light): camera, sun
cam_auto = bpy.data.cameras.new('AutoCamera')
cam_auto.lens = 50.0
cam_auto.sensor_width = 36.0
cam_auto.clip_end = 1000.0
ob_auto_camera = bpy.data.objects.new('AutoCamera', cam_auto)
scene.collection.objects.link(ob_auto_camera)
ob_auto_camera.location = (5.30544, -6.36653, 4.69635)
ob_auto_camera.rotation_euler = (1.09748, -7.21219e-08, 0.694738)
scene.camera = ob_auto_camera
light_auto_sun = bpy.data.lights.new('AutoSun', 'SUN')
light_auto_sun.energy = 3.0
light_auto_sun.angle = 0.0523599
ob_auto_sun = bpy.data.objects.new('AutoSun', light_auto_sun)
scene.collection.objects.link(ob_auto_sun)
ob_auto_sun.rotation_euler = (0.872665, 0.174533, 0.523599)
bpy.context.view_layer.update()
